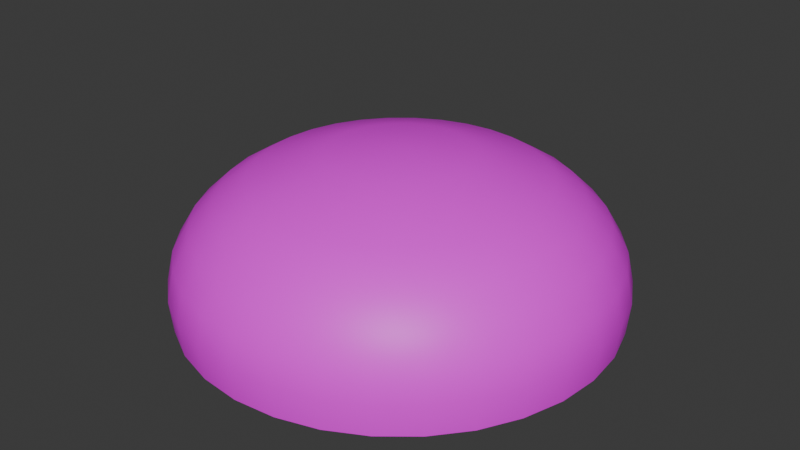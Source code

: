 # Source: skydome.blend  (saved by Blender 4.5.90; exported with 4.5.12 LTS)
import bpy
from mathutils import Matrix  # noqa: F401  (used for matrix-valued properties, if any)

bpy.ops.wm.read_factory_settings(use_empty=True)
scene = bpy.context.scene
scene.name = 'Scene'

# ---- collections
col_collection = bpy.data.collections.new('Collection'); scene.collection.children.link(col_collection)

# ---- images (referenced by path relative to the original .blend; pixels are not part of the script)
import os
ASSET_DIR = os.environ.get("B2B_ASSET_DIR", "")  # directory of the original .blend (textures are referenced by path, not embedded)
HERE = os.path.dirname(os.path.abspath(__file__))  # packed textures are extracted next to this script under _unpacked/

def load_image(name, relpath, width, height, colorspace="sRGB"):
    """Load a texture the original file referenced (path relative to the .blend, or extracted next to this script)."""
    p = next((c for c in (os.path.join(HERE, relpath), os.path.join(ASSET_DIR, relpath)) if relpath and os.path.exists(c)), "")
    if p:
        img = bpy.data.images.load(p, check_existing=True)
        img.name = name
    else:  # same state as the original file: an image datablock whose file is absent (Cycles renders it pink)
        img = bpy.data.images.new(name, width, height)
        img.source = "FILE"
        img.filepath = "//" + (relpath or name)
    img.colorspace_settings.name = colorspace
    return img
img_sky_backdrop = load_image('SKY_BACKDROP', '', 1, 1, 'sRGB')
img_sky_clouds = load_image('SKY_CLOUDS', '', 1, 1, 'sRGB')
img_sky_cap = load_image('SKY_CAP', '', 1, 1, 'sRGB')

# ---- materials (node trees are filled in below, after node groups)
mat_sky = bpy.data.materials.new('sky')
mat_clouds = bpy.data.materials.new('clouds')
mat_cap = bpy.data.materials.new('cap')

# ---- material node trees
mat_sky.use_nodes = True; mat_sky.node_tree.nodes.clear()
_N = mat_sky.node_tree.nodes; _L = mat_sky.node_tree.links
n0 = _N.new('ShaderNodeBsdfPrincipled'); n0.name = 'Principled BSDF'; n0.location = (-200, 100)
n1 = _N.new('ShaderNodeOutputMaterial'); n1.name = 'Material Output'; n1.location = (200, 100)
n2 = _N.new('ShaderNodeTexImage'); n2.name = 'Image Texture'; n2.location = (-490, 80)
n2.image = img_sky_backdrop
_L.new(n0.outputs[0], n1.inputs[0])
_L.new(n2.outputs[0], n0.inputs[0])
n1.is_active_output = True
mat_clouds.use_nodes = True; mat_clouds.node_tree.nodes.clear()
_N = mat_clouds.node_tree.nodes; _L = mat_clouds.node_tree.links
n0 = _N.new('ShaderNodeBsdfPrincipled'); n0.name = 'Principled BSDF'; n0.location = (-200, 100)
n1 = _N.new('ShaderNodeOutputMaterial'); n1.name = 'Material Output'; n1.location = (200, 100)
n2 = _N.new('ShaderNodeTexImage'); n2.name = 'Image Texture'; n2.location = (-490, 80)
n2.image = img_sky_clouds
_L.new(n0.outputs[0], n1.inputs[0])
_L.new(n2.outputs[0], n0.inputs[0])
n1.is_active_output = True
mat_cap.use_nodes = True; mat_cap.node_tree.nodes.clear()
_N = mat_cap.node_tree.nodes; _L = mat_cap.node_tree.links
n0 = _N.new('ShaderNodeBsdfPrincipled'); n0.name = 'Principled BSDF'; n0.location = (-200, 100)
n1 = _N.new('ShaderNodeOutputMaterial'); n1.name = 'Material Output'; n1.location = (200, 100)
n2 = _N.new('ShaderNodeTexImage'); n2.name = 'Image Texture'; n2.location = (-490, 80)
n2.image = img_sky_cap
_L.new(n0.outputs[0], n1.inputs[0])
_L.new(n2.outputs[0], n0.inputs[0])
n1.is_active_output = True

# ---- world
world_world = bpy.data.worlds.new('World'); scene.world = world_world
world_world.use_nodes = True; world_world.node_tree.nodes.clear()
_N = world_world.node_tree.nodes; _L = world_world.node_tree.links
n0 = _N.new('ShaderNodeOutputWorld'); n0.name = 'World Output'; n0.location = (200, 100)
n1 = _N.new('ShaderNodeBackground'); n1.name = 'Background'; n1.location = (-200, 100)
n1.inputs[0].default_value = (0.05088, 0.05088, 0.05088, 1.0)
_L.new(n1.outputs[0], n0.inputs[0])
n0.is_active_output = True
world_world.color = (0.05088, 0.05088, 0.05088)
world_world.sun_shadow_jitter_overblur = 0.0

# ---- meshes
me_sphere = bpy.data.meshes.new('Sphere')
me_sphere.from_pydata([(0.4196, 1134.0, 538.8), (0.04625, 1406.0, 201.0), (0.006629, 1453.0, -1.23), (-0.0002125, 1433.0, -211.7), (96.19, 473.0, 800.0), (183.4, 917.7, 659.2), (221.7, 1112.0, 539.3), (253.1, 1271.0, 384.8), (274.4, 1379.0, 201.1), (283.5, 1425.0, -1.217), (279.5, 1405.0, -211.7), (186.8, 445.7, 800.6), (359.2, 865.0, 659.8), (434.8, 1048.0, 539.7), (496.5, 1198.0, 385.0), (538.4, 1299.0, 201.2), (556.0, 1342.0, -1.199), (548.3, 1324.0, -211.7), (270.3, 401.2, 801.2), (521.5, 778.9, 660.5), (631.4, 944.1, 540.2), (721.0, 1079.0, 385.3), (781.7, 1170.0, 201.3), (807.2, 1208.0, -1.176), (796.0, 1191.0, -211.7), (343.6, 341.2, 801.8), (663.9, 662.7, 661.1), (804.0, 803.3, 540.7), (918.1, 917.7, 385.6), (995.2, 995.0, 201.4), (1027.0, 1027.0, -1.15), (1013.0, 1013.0, -211.7), (403.8, 268.1, 802.3), (781.0, 521.0, 661.8), (945.9, 631.5, 541.2), (1080.0, 721.3, 385.9), (1171.0, 782.0, 201.5), (1208.0, 807.3, -1.122), (1191.0, 795.9, -211.6), (3.016, -0.1306, 839.0), (448.6, 184.6, 802.8), (868.2, 359.0, 662.4), (1052.0, 435.1, 541.7), (1201.0, 497.1, 386.2), (1301.0, 538.8, 201.6), (1343.0, 556.1, -1.092), (1324.0, 548.2, -211.6), (476.3, 93.99, 803.3), (922.1, 182.9, 662.9), (1117.0, 221.8, 542.1), (1275.0, 253.4, 386.5), (1382.0, 274.7, 201.7), (1425.0, 283.5, -1.062), (1405.0, 279.5, -211.6), (485.7, -0.2994, 803.6), (940.5, -0.2677, 663.2), (1139.0, -0.2189, 542.4), (1301.0, -0.157, 386.7), (1409.0, -0.08714, 201.8), (1453.0, -0.02962, -1.034), (1432.0, -0.008161, -211.6), (476.4, -94.61, 803.8), (922.7, -183.6, 663.5), (1118.0, -222.4, 542.6), (1276.0, -253.9, 386.8), (1382.0, -275.0, 201.9), (1425.0, -283.6, -1.011), (1405.0, -279.4, -211.5), (449.0, -185.3, 803.8), (869.3, -359.9, 663.5), (1053.0, -436.1, 542.6), (1202.0, -497.9, 386.8), (1302.0, -539.4, 201.9), (1343.0, -556.2, -0.9954), (1323.0, -548.0, -211.5), (404.3, -268.8, 803.7), (782.4, -522.3, 663.5), (947.6, -633.0, 542.6), (1082.0, -722.8, 386.8), (1172.0, -783.0, 201.9), (1208.0, -807.4, -0.9894), (1191.0, -795.6, -211.5), (344.2, -342.0, 803.5), (665.3, -664.6, 663.2), (805.7, -805.4, 542.4), (919.9, -919.7, 386.7), (996.5, -996.5, 201.9), (1028.0, -1028.0, -0.9935), (1012.0, -1012.0, -211.5), (270.7, -402.2, 803.2), (521.6, -782.4, 662.9), (631.8, -947.9, 542.4), (721.9, -1081.0, 386.7), (782.7, -1172.0, 201.9), (807.3, -1208.0, -0.9883), (795.4, -1190.0, -211.5), (186.7, -447.4, 802.6), (358.9, -872.0, 663.9), (435.0, -1056.0, 543.9), (496.6, -1206.0, 388.6), (538.5, -1303.0, 202.6), (555.9, -1342.0, -0.9026), (547.9, -1323.0, -211.5), (96.15, -475.3, 802.0), (184.8, -923.3, 663.8), (223.7, -1117.0, 542.1), (253.8, -1278.0, 387.5), (274.0, -1387.0, 204.5), (283.2, -1425.0, -0.527), (279.2, -1404.0, -211.4), (2.227, -484.7, 801.4), (1.949, -937.8, 662.3), (1.594, -1136.0, 540.5), (0.6383, -1300.0, 385.5), (-0.4676, -1413.0, 204.1), (-0.3983, -1456.0, 0.7006), (-0.07231, -1432.0, -211.3), (-92.02, -475.2, 800.8), (-182.4, -918.8, 661.6), (-221.6, -1113.0, 539.8), (-253.5, -1274.0, 385.1), (-275.1, -1386.0, 203.9), (-283.6, -1428.0, 0.7759), (-279.2, -1404.0, -211.3), (-182.2, -447.4, 800.0), (-358.6, -867.4, 661.6), (-435.4, -1049.0, 540.3), (-497.1, -1202.0, 386.3), (-538.8, -1306.0, 204.3), (-555.7, -1343.0, -0.4064), (-547.8, -1323.0, -211.4), (-265.3, -402.1, 799.6), (-518.7, -783.0, 660.7), (-630.0, -948.2, 541.3), (-720.2, -1083.0, 387.3), (-781.1, -1172.0, 202.4), (-806.8, -1208.0, -1.003), (-795.4, -1190.0, -211.5), (-338.6, -341.2, 799.1), (-659.4, -663.5, 658.6), (-800.2, -803.9, 539.3), (-915.4, -917.1, 384.8), (-994.1, -994.6, 201.1), (-1027.0, -1027.0, -1.146), (-1012.0, -1012.0, -211.6), (-398.7, -267.7, 798.7), (-776.1, -519.6, 657.8), (-941.5, -629.8, 538.3), (-1077.0, -719.8, 384.4), (-1169.0, -781.3, 201.0), (-1208.0, -807.1, -1.191), (-1191.0, -795.6, -211.6), (-443.1, -184.3, 798.3), (-862.4, -357.5, 657.5), (-1046.0, -433.5, 538.0), (-1197.0, -495.7, 384.2), (-1299.0, -538.1, 200.9), (-1342.0, -556.0, -1.201), (-1323.0, -548.1, -211.6), (-470.5, -93.89, 798.0), (-915.3, -182.2, 657.2), (-1110.0, -221.0, 537.8), (-1270.0, -252.7, 384.1), (-1379.0, -274.3, 200.9), (-1425.0, -283.5, -1.208), (-1405.0, -279.4, -211.6), (-479.8, 0.1014, 797.8), (-933.2, 0.03722, 657.0), (-1132.0, 0.0006257, 537.7), (-1295.0, -0.01532, 384.0), (-1406.0, -0.01193, 200.9), (-1453.0, -0.001426, -1.213), (-1432.0, 0.002865, -211.6), (-470.5, 94.07, 797.7), (-915.2, 182.2, 656.9), (-1110.0, 220.9, 537.7), (-1270.0, 252.6, 384.0), (-1379.0, 274.3, 200.9), (-1425.0, 283.5, -1.217), (-1405.0, 279.5, -211.6), (-443.1, 184.4, 797.7), (-862.0, 357.4, 656.9), (-1046.0, 433.3, 537.6), (-1196.0, 495.6, 384.0), (-1299.0, 538.1, 200.9), (-1343.0, 556.1, -1.222), (-1324.0, 548.3, -211.6), (-398.6, 267.7, 797.7), (-775.8, 518.9, 657.0), (-941.2, 629.1, 537.7), (-1077.0, 719.5, 384.0), (-1169.0, 781.2, 200.9), (-1208.0, 807.3, -1.228), (-1191.0, 796.0, -211.6), (-338.7, 340.7, 797.9), (-659.7, 660.5, 657.1), (-800.5, 800.8, 537.8), (-915.7, 915.8, 384.1), (-994.3, 994.2, 200.9), (-1028.0, 1028.0, -1.233), (-1013.0, 1013.0, -211.7), (-265.7, 400.7, 798.2), (-518.3, 776.8, 657.4), (-629.0, 941.8, 538.0), (-719.5, 1077.0, 384.1), (-781.1, 1169.0, 200.9), (-807.3, 1208.0, -1.238), (-796.0, 1191.0, -211.7), (-182.5, 445.3, 798.5), (-356.9, 863.4, 657.7), (-433.2, 1047.0, 538.2), (-495.6, 1197.0, 384.2), (-538.0, 1299.0, 200.9), (-556.0, 1342.0, -1.241), (-548.3, 1324.0, -211.7), (-92.04, 472.8, 798.9), (-181.6, 916.9, 658.1), (-220.7, 1112.0, 538.5), (-252.6, 1271.0, 384.4), (-274.3, 1379.0, 200.9), (-283.4, 1425.0, -1.238), (-279.5, 1405.0, -211.7), (2.046, 482.1, 799.4), (0.8335, 935.3, 658.6), (0.1667, 1296.0, 384.6), (279.5, 1405.0, -211.7), (-0.0002125, 1433.0, -211.7), (548.3, 1324.0, -211.7), (796.0, 1191.0, -211.7), (1013.0, 1013.0, -211.7), (1191.0, 795.9, -211.6), (1324.0, 548.2, -211.6), (1405.0, 279.5, -211.6), (1432.0, -0.008161, -211.6), (1405.0, -279.4, -211.5), (1323.0, -548.0, -211.5), (1191.0, -795.6, -211.5), (1012.0, -1012.0, -211.5), (795.4, -1190.0, -211.5), (547.9, -1323.0, -211.5), (279.2, -1404.0, -211.4), (-0.07231, -1432.0, -211.3), (-279.2, -1404.0, -211.3), (-547.8, -1323.0, -211.4), (-795.4, -1190.0, -211.5), (-1012.0, -1012.0, -211.6), (-1191.0, -795.6, -211.6), (-1323.0, -548.1, -211.6), (-1405.0, -279.4, -211.6), (-1432.0, 0.002865, -211.6), (-1405.0, 279.5, -211.6), (-1324.0, 548.3, -211.6), (-1191.0, 796.0, -211.6), (-1013.0, 1013.0, -211.7), (-796.0, 1191.0, -211.7), (-548.3, 1324.0, -211.7), (-279.5, 1405.0, -211.7)], [], [(1, 8, 7, 224), (2, 9, 8, 1), (226, 225, 9, 2), (5, 12, 11, 4), (0, 6, 5, 223), (224, 7, 6, 0), (7, 14, 13, 6), (8, 15, 14, 7), (9, 16, 15, 8), (11, 18, 39), (225, 227, 16, 9), (12, 19, 18, 11), (6, 13, 12, 5), (19, 26, 25, 18), (13, 20, 19, 12), (14, 21, 20, 13), (15, 22, 21, 14), (16, 23, 22, 15), (18, 25, 39), (227, 228, 23, 16), (22, 29, 28, 21), (23, 30, 29, 22), (25, 32, 39), (228, 229, 30, 23), (26, 33, 32, 25), (20, 27, 26, 19), (21, 28, 27, 20), (33, 41, 40, 32), (27, 34, 33, 26), (28, 35, 34, 27), (29, 36, 35, 28), (30, 37, 36, 29), (32, 40, 39), (229, 230, 37, 30), (36, 44, 43, 35), (37, 45, 44, 36), (40, 47, 39), (230, 231, 45, 37), (47, 40, 41, 48), (34, 42, 41, 33), (35, 43, 42, 34), (48, 55, 54, 47), (42, 49, 48, 41), (43, 50, 49, 42), (44, 51, 50, 43), (45, 52, 51, 44), (47, 54, 39), (231, 232, 52, 45), (52, 59, 58, 51), (54, 61, 39), (232, 233, 59, 52), (55, 62, 61, 54), (49, 56, 55, 48), (50, 57, 56, 49), (51, 58, 57, 50), (56, 63, 62, 55), (57, 64, 63, 56), (58, 65, 64, 57), (59, 66, 65, 58), (61, 68, 39), (233, 234, 66, 59), (62, 69, 68, 61), (68, 75, 39), (234, 235, 73, 66), (69, 76, 75, 68), (63, 70, 69, 62), (64, 71, 70, 63), (65, 72, 71, 64), (66, 73, 72, 65), (70, 77, 76, 69), (71, 78, 77, 70), (72, 79, 78, 71), (73, 80, 79, 72), (82, 39, 75), (235, 236, 80, 73), (76, 83, 82, 75), (236, 237, 87, 80), (82, 89, 39), (83, 90, 89, 82), (77, 84, 83, 76), (78, 85, 84, 77), (79, 86, 85, 78), (80, 87, 86, 79), (85, 92, 91, 84), (86, 93, 92, 85), (87, 94, 93, 86), (96, 39, 89), (237, 238, 94, 87), (90, 97, 96, 89), (84, 91, 90, 83), (96, 103, 39), (97, 104, 103, 96), (91, 98, 97, 90), (92, 99, 98, 91), (93, 100, 99, 92), (94, 101, 100, 93), (238, 239, 101, 94), (99, 106, 105, 98), (100, 107, 106, 99), (101, 108, 107, 100), (103, 110, 39), (239, 240, 108, 101), (104, 111, 110, 103), (98, 105, 104, 97), (111, 118, 117, 110), (105, 112, 111, 104), (106, 113, 112, 105), (107, 114, 113, 106), (108, 115, 114, 107), (110, 117, 39), (240, 241, 115, 108), (114, 121, 120, 113), (115, 122, 121, 114), (117, 124, 39), (241, 242, 122, 115), (124, 117, 118, 125), (112, 119, 118, 111), (113, 120, 119, 112), (125, 132, 131, 124), (119, 126, 125, 118), (120, 127, 126, 119), (121, 128, 127, 120), (122, 129, 128, 121), (124, 131, 39), (242, 243, 129, 122), (129, 136, 135, 128), (131, 138, 39), (243, 244, 136, 129), (138, 131, 132, 139), (126, 133, 132, 125), (127, 134, 133, 126), (128, 135, 134, 127), (139, 146, 145, 138), (133, 140, 139, 132), (134, 141, 140, 133), (135, 142, 141, 134), (136, 143, 142, 135), (138, 145, 39), (244, 245, 143, 136), (143, 150, 149, 142), (145, 152, 39), (245, 246, 150, 143), (146, 153, 152, 145), (140, 147, 146, 139), (141, 148, 147, 140), (142, 149, 148, 141), (147, 154, 153, 146), (148, 155, 154, 147), (149, 156, 155, 148), (150, 157, 156, 149), (152, 159, 39), (246, 247, 157, 150), (153, 160, 159, 152), (159, 166, 39), (247, 248, 164, 157), (160, 167, 166, 159), (154, 161, 160, 153), (155, 162, 161, 154), (156, 163, 162, 155), (157, 164, 163, 156), (161, 168, 167, 160), (162, 169, 168, 161), (163, 170, 169, 162), (164, 171, 170, 163), (173, 39, 166), (248, 249, 171, 164), (167, 174, 173, 166), (249, 250, 178, 171), (173, 180, 39), (174, 181, 180, 173), (168, 175, 174, 167), (169, 176, 175, 168), (170, 177, 176, 169), (171, 178, 177, 170), (176, 183, 182, 175), (177, 184, 183, 176), (178, 185, 184, 177), (180, 187, 39), (250, 251, 185, 178), (181, 188, 187, 180), (175, 182, 181, 174), (188, 195, 194, 187), (182, 189, 188, 181), (183, 190, 189, 182), (184, 191, 190, 183), (185, 192, 191, 184), (187, 194, 39), (251, 252, 192, 185), (191, 198, 197, 190), (192, 199, 198, 191), (194, 201, 39), (252, 253, 199, 192), (195, 202, 201, 194), (189, 196, 195, 188), (190, 197, 196, 189), (202, 209, 208, 201), (196, 203, 202, 195), (197, 204, 203, 196), (198, 205, 204, 197), (199, 206, 205, 198), (201, 208, 39), (253, 254, 206, 199), (205, 212, 211, 204), (206, 213, 212, 205), (208, 215, 39), (254, 255, 213, 206), (215, 208, 209, 216), (203, 210, 209, 202), (204, 211, 210, 203), (216, 223, 222, 215), (210, 217, 216, 209), (211, 218, 217, 210), (212, 219, 218, 211), (213, 220, 219, 212), (215, 222, 39), (255, 256, 220, 213), (220, 2, 1, 219), (222, 4, 39), (256, 226, 2, 220), (217, 0, 223, 216), (218, 224, 0, 217), (219, 1, 224, 218), (4, 11, 39), (223, 5, 4, 222), (130, 74, 17), (17, 10, 3), (3, 221, 214), (214, 207, 200), (200, 193, 186), (186, 179, 172), (172, 165, 158), (158, 151, 144), (144, 137, 130), (130, 123, 116), (116, 109, 102), (102, 95, 88), (88, 81, 74), (74, 67, 60), (60, 53, 46), (46, 38, 31), (31, 24, 17), (17, 3, 214), (214, 200, 186), (186, 172, 158), (158, 144, 130), (130, 116, 102), (102, 88, 74), (74, 60, 46), (46, 31, 17), (17, 214, 186), (186, 158, 130), (130, 102, 74), (74, 46, 17), (17, 186, 130)])
me_sphere.polygons.foreach_set('use_smooth', [True] * 254)
_k = set([(3, 10), (3, 221), (10, 17), (17, 24), (24, 31), (31, 38), (38, 46), (46, 53), (53, 60), (60, 67), (67, 74), (74, 81), (81, 88), (88, 95), (95, 102), (102, 109), (109, 116), (116, 123), (123, 130), (130, 137), (137, 144), (144, 151), (151, 158), (158, 165), (165, 172), (172, 179), (179, 186), (186, 193), (193, 200), (200, 207), (207, 214), (214, 221), (225, 226), (225, 227), (226, 256), (227, 228), (228, 229), (229, 230), (230, 231), (231, 232), (232, 233), (233, 234), (234, 235), (235, 236), (236, 237), (237, 238), (238, 239), (239, 240), (240, 241), (241, 242), (242, 243), (243, 244), (244, 245), (245, 246), (246, 247), (247, 248), (248, 249), (249, 250), (250, 251), (251, 252), (252, 253), (253, 254), (254, 255), (255, 256)])
me_sphere.attributes.new('sharp_edge', 'BOOLEAN', 'EDGE').data.foreach_set('value', [ (min(e.vertices), max(e.vertices)) in _k for e in me_sphere.edges])
_uv = me_sphere.uv_layers.new(name='UVMap')
_uv.uv.foreach_set('vector', [0.75, 0.2217, 0.7188, 0.2217, 0.7188, 0.3325, 0.75, 0.3325, 0.75, 0.1108, 0.7188, 0.1108, 0.7188, 0.2217, 0.75, 0.2217, 0.75, 0.0, 0.7188, 0.0, 0.7188, 0.1108, 0.75, 0.1108, 0.7188, 0.5542, 0.6875, 0.5542, 0.6875, 0.7758, 0.7188, 0.7758, 0.75, 0.4433, 0.7188, 0.4433, 0.7188, 0.5542, 0.75, 0.5542, 0.75, 0.3325, 0.7188, 0.3325, 0.7188, 0.4433, 0.75, 0.4433, 0.7188, 0.3325, 0.6875, 0.3325, 0.6875, 0.4433, 0.7188, 0.4433, 0.7188, 0.2217, 0.6875, 0.2217, 0.6875, 0.3325, 0.7188, 0.3325, 0.7188, 0.1108, 0.6875, 0.1108, 0.6875, 0.2217, 0.7188, 0.2217, 0.6875, 0.7758, 0.6562, 0.7758, 0.6719, 0.9975, 0.7188, 0.0, 0.6875, 0.0, 0.6875, 0.1108, 0.7188, 0.1108, 0.6875, 0.5542, 0.6562, 0.5542, 0.6562, 0.7758, 0.6875, 0.7758, 0.7188, 0.4433, 0.6875, 0.4433, 0.6875, 0.5542, 0.7188, 0.5542, 0.6562, 0.5542, 0.625, 0.5542, 0.625, 0.7758, 0.6562, 0.7758, 0.6875, 0.4433, 0.6562, 0.4433, 0.6562, 0.5542, 0.6875, 0.5542, 0.6875, 0.3325, 0.6562, 0.3325, 0.6562, 0.4433, 0.6875, 0.4433, 0.6875, 0.2217, 0.6562, 0.2217, 0.6562, 0.3325, 0.6875, 0.3325, 0.6875, 0.1108, 0.6562, 0.1108, 0.6562, 0.2217, 0.6875, 0.2217, 0.6562, 0.7758, 0.625, 0.7758, 0.6406, 0.9975, 0.6875, 0.0, 0.6562, 0.0, 0.6562, 0.1108, 0.6875, 0.1108, 0.6562, 0.2217, 0.625, 0.2217, 0.625, 0.3325, 0.6562, 0.3325, 0.6562, 0.1108, 0.625, 0.1108, 0.625, 0.2217, 0.6562, 0.2217, 0.625, 0.7758, 0.5938, 0.7758, 0.6094, 0.9975, 0.6562, 0.0, 0.625, 0.0, 0.625, 0.1108, 0.6562, 0.1108, 0.625, 0.5542, 0.5938, 0.5542, 0.5938, 0.7758, 0.625, 0.7758, 0.6562, 0.4433, 0.625, 0.4433, 0.625, 0.5542, 0.6562, 0.5542, 0.6562, 0.3325, 0.625, 0.3325, 0.625, 0.4433, 0.6562, 0.4433, 0.5938, 0.5542, 0.5625, 0.5542, 0.5625, 0.7758, 0.5938, 0.7758, 0.625, 0.4433, 0.5938, 0.4433, 0.5938, 0.5542, 0.625, 0.5542, 0.625, 0.3325, 0.5938, 0.3325, 0.5938, 0.4433, 0.625, 0.4433, 0.625, 0.2217, 0.5938, 0.2217, 0.5938, 0.3325, 0.625, 0.3325, 0.625, 0.1108, 0.5938, 0.1108, 0.5938, 0.2217, 0.625, 0.2217, 0.5938, 0.7758, 0.5625, 0.7758, 0.5781, 0.9975, 0.625, 0.0, 0.5938, 0.0, 0.5938, 0.1108, 0.625, 0.1108, 0.5938, 0.2217, 0.5625, 0.2217, 0.5625, 0.3325, 0.5938, 0.3325, 0.5938, 0.1108, 0.5625, 0.1108, 0.5625, 0.2217, 0.5938, 0.2217, 0.5625, 0.7758, 0.5312, 0.7758, 0.5469, 0.9975, 0.5938, 0.0, 0.5625, 0.0, 0.5625, 0.1108, 0.5938, 0.1108, 0.5312, 0.7758, 0.5625, 0.7758, 0.5625, 0.5542, 0.5312, 0.5542, 0.5938, 0.4433, 0.5625, 0.4433, 0.5625, 0.5542, 0.5938, 0.5542, 0.5938, 0.3325, 0.5625, 0.3325, 0.5625, 0.4433, 0.5938, 0.4433, 0.5312, 0.5542, 0.5, 0.5542, 0.5, 0.7758, 0.5312, 0.7758, 0.5625, 0.4433, 0.5312, 0.4433, 0.5312, 0.5542, 0.5625, 0.5542, 0.5625, 0.3325, 0.5312, 0.3325, 0.5312, 0.4433, 0.5625, 0.4433, 0.5625, 0.2217, 0.5312, 0.2217, 0.5312, 0.3325, 0.5625, 0.3325, 0.5625, 0.1108, 0.5312, 0.1108, 0.5312, 0.2217, 0.5625, 0.2217, 0.5312, 0.7758, 0.5, 0.7758, 0.5156, 0.9975, 0.5625, 0.0, 0.5312, 0.0, 0.5312, 0.1108, 0.5625, 0.1108, 0.5312, 0.1108, 0.5, 0.1108, 0.5, 0.2217, 0.5312, 0.2217, 0.5, 0.7758, 0.4688, 0.7758, 0.4844, 0.9975, 0.5312, 0.0, 0.5, 0.0, 0.5, 0.1108, 0.5312, 0.1108, 0.5, 0.5542, 0.4688, 0.5542, 0.4688, 0.7758, 0.5, 0.7758, 0.5312, 0.4433, 0.5, 0.4433, 0.5, 0.5542, 0.5312, 0.5542, 0.5312, 0.3325, 0.5, 0.3325, 0.5, 0.4433, 0.5312, 0.4433, 0.5312, 0.2217, 0.5, 0.2217, 0.5, 0.3325, 0.5312, 0.3325, 0.5, 0.4433, 0.4687, 0.4433, 0.4688, 0.5542, 0.5, 0.5542, 0.5, 0.3325, 0.4688, 0.3325, 0.4687, 0.4433, 0.5, 0.4433, 0.5, 0.2217, 0.4688, 0.2217, 0.4688, 0.3325, 0.5, 0.3325, 0.5, 0.1108, 0.4687, 0.1108, 0.4688, 0.2217, 0.5, 0.2217, 0.4688, 0.7758, 0.4375, 0.7758, 0.4531, 0.9975, 0.5, 0.0, 0.4688, 0.0, 0.4687, 0.1108, 0.5, 0.1108, 0.4688, 0.5542, 0.4375, 0.5542, 0.4375, 0.7758, 0.4688, 0.7758, 0.4375, 0.7758, 0.4062, 0.7758, 0.4219, 0.9975, 0.4688, 0.0, 0.4375, 0.0, 0.4375, 0.1108, 0.4687, 0.1108, 0.4375, 0.5542, 0.4062, 0.5542, 0.4062, 0.7758, 0.4375, 0.7758, 0.4687, 0.4433, 0.4375, 0.4433, 0.4375, 0.5542, 0.4688, 0.5542, 0.4688, 0.3325, 0.4375, 0.3325, 0.4375, 0.4433, 0.4687, 0.4433, 0.4688, 0.2217, 0.4375, 0.2217, 0.4375, 0.3325, 0.4688, 0.3325, 0.4687, 0.1108, 0.4375, 0.1108, 0.4375, 0.2217, 0.4688, 0.2217, 0.4375, 0.4433, 0.4062, 0.4433, 0.4062, 0.5542, 0.4375, 0.5542, 0.4375, 0.3325, 0.4062, 0.3325, 0.4062, 0.4433, 0.4375, 0.4433, 0.4375, 0.2217, 0.4062, 0.2217, 0.4062, 0.3325, 0.4375, 0.3325, 0.4375, 0.1108, 0.4062, 0.1108, 0.4062, 0.2217, 0.4375, 0.2217, 0.375, 0.7758, 0.3906, 0.9975, 0.4062, 0.7758, 0.4375, 0.0, 0.4062, 0.0, 0.4062, 0.1108, 0.4375, 0.1108, 0.4062, 0.5542, 0.375, 0.5542, 0.375, 0.7758, 0.4062, 0.7758, 0.4062, 0.0, 0.375, 0.0, 0.375, 0.1108, 0.4062, 0.1108, 0.375, 0.7758, 0.3438, 0.7758, 0.3594, 0.9975, 0.375, 0.5542, 0.3438, 0.5542, 0.3438, 0.7758, 0.375, 0.7758, 0.4062, 0.4433, 0.375, 0.4433, 0.375, 0.5542, 0.4062, 0.5542, 0.4062, 0.3325, 0.375, 0.3325, 0.375, 0.4433, 0.4062, 0.4433, 0.4062, 0.2217, 0.375, 0.2217, 0.375, 0.3325, 0.4062, 0.3325, 0.4062, 0.1108, 0.375, 0.1108, 0.375, 0.2217, 0.4062, 0.2217, 0.375, 0.3325, 0.3438, 0.3325, 0.3438, 0.4433, 0.375, 0.4433, 0.375, 0.2217, 0.3438, 0.2217, 0.3438, 0.3325, 0.375, 0.3325, 0.375, 0.1108, 0.3437, 0.1108, 0.3438, 0.2217, 0.375, 0.2217, 0.3125, 0.7758, 0.3281, 0.9975, 0.3438, 0.7758, 0.375, 0.0, 0.3438, 0.0, 0.3437, 0.1108, 0.375, 0.1108, 0.3438, 0.5542, 0.3125, 0.5542, 0.3125, 0.7758, 0.3438, 0.7758, 0.375, 0.4433, 0.3438, 0.4433, 0.3438, 0.5542, 0.375, 0.5542, 0.3125, 0.7758, 0.2812, 0.7758, 0.2969, 0.9975, 0.3125, 0.5542, 0.2812, 0.5542, 0.2812, 0.7758, 0.3125, 0.7758, 0.3438, 0.4433, 0.3125, 0.4433, 0.3125, 0.5542, 0.3438, 0.5542, 0.3438, 0.3325, 0.3125, 0.3325, 0.3125, 0.4433, 0.3438, 0.4433, 0.3438, 0.2217, 0.3125, 0.2217, 0.3125, 0.3325, 0.3438, 0.3325, 0.3437, 0.1108, 0.3125, 0.1108, 0.3125, 0.2217, 0.3438, 0.2217, 0.3438, 0.0, 0.3125, 0.0, 0.3125, 0.1108, 0.3437, 0.1108, 0.3125, 0.3325, 0.2812, 0.3325, 0.2812, 0.4433, 0.3125, 0.4433, 0.3125, 0.2217, 0.2812, 0.2217, 0.2812, 0.3325, 0.3125, 0.3325, 0.3125, 0.1108, 0.2812, 0.1108, 0.2812, 0.2217, 0.3125, 0.2217, 0.2812, 0.7758, 0.25, 0.7758, 0.2656, 0.9975, 0.3125, 0.0, 0.2812, 0.0, 0.2812, 0.1108, 0.3125, 0.1108, 0.2812, 0.5542, 0.25, 0.5542, 0.25, 0.7758, 0.2812, 0.7758, 0.3125, 0.4433, 0.2812, 0.4433, 0.2812, 0.5542, 0.3125, 0.5542, 0.25, 0.5542, 0.2188, 0.5542, 0.2188, 0.7758, 0.25, 0.7758, 0.2812, 0.4433, 0.25, 0.4433, 0.25, 0.5542, 0.2812, 0.5542, 0.2812, 0.3325, 0.25, 0.3325, 0.25, 0.4433, 0.2812, 0.4433, 0.2812, 0.2217, 0.25, 0.2217, 0.25, 0.3325, 0.2812, 0.3325, 0.2812, 0.1108, 0.25, 0.1108, 0.25, 0.2217, 0.2812, 0.2217, 0.25, 0.7758, 0.2188, 0.7758, 0.2344, 0.9975, 0.2812, 0.0, 0.25, 0.0, 0.25, 0.1108, 0.2812, 0.1108, 0.25, 0.2217, 0.2188, 0.2217, 0.2188, 0.3325, 0.25, 0.3325, 0.25, 0.1108, 0.2187, 0.1108, 0.2188, 0.2217, 0.25, 0.2217, 0.2188, 0.7758, 0.1875, 0.7758, 0.2031, 0.9975, 0.25, 0.0, 0.2188, 0.0, 0.2187, 0.1108, 0.25, 0.1108, 0.1875, 0.7758, 0.2188, 0.7758, 0.2188, 0.5542, 0.1875, 0.5542, 0.25, 0.4433, 0.2188, 0.4433, 0.2188, 0.5542, 0.25, 0.5542, 0.25, 0.3325, 0.2188, 0.3325, 0.2188, 0.4433, 0.25, 0.4433, 0.1875, 0.5542, 0.1562, 0.5542, 0.1562, 0.7758, 0.1875, 0.7758, 0.2188, 0.4433, 0.1875, 0.4433, 0.1875, 0.5542, 0.2188, 0.5542, 0.2188, 0.3325, 0.1875, 0.3325, 0.1875, 0.4433, 0.2188, 0.4433, 0.2188, 0.2217, 0.1875, 0.2217, 0.1875, 0.3325, 0.2188, 0.3325, 0.2187, 0.1108, 0.1875, 0.1108, 0.1875, 0.2217, 0.2188, 0.2217, 0.1875, 0.7758, 0.1562, 0.7758, 0.1719, 0.9975, 0.2188, 0.0, 0.1875, 0.0, 0.1875, 0.1108, 0.2187, 0.1108, 0.1875, 0.1108, 0.1562, 0.1108, 0.1562, 0.2217, 0.1875, 0.2217, 0.1562, 0.7758, 0.125, 0.7758, 0.1406, 0.9975, 0.1875, 0.0, 0.1562, 0.0, 0.1562, 0.1108, 0.1875, 0.1108, 0.125, 0.7758, 0.1562, 0.7758, 0.1562, 0.5542, 0.125, 0.5542, 0.1875, 0.4433, 0.1562, 0.4433, 0.1562, 0.5542, 0.1875, 0.5542, 0.1875, 0.3325, 0.1563, 0.3325, 0.1562, 0.4433, 0.1875, 0.4433, 0.1875, 0.2217, 0.1562, 0.2217, 0.1563, 0.3325, 0.1875, 0.3325, 0.125, 0.5542, 0.09375, 0.5542, 0.09375, 0.7758, 0.125, 0.7758, 0.1562, 0.4433, 0.125, 0.4433, 0.125, 0.5542, 0.1562, 0.5542, 0.1563, 0.3325, 0.125, 0.3325, 0.125, 0.4433, 0.1562, 0.4433, 0.1562, 0.2217, 0.125, 0.2217, 0.125, 0.3325, 0.1563, 0.3325, 0.1562, 0.1108, 0.125, 0.1108, 0.125, 0.2217, 0.1562, 0.2217, 0.125, 0.7758, 0.09375, 0.7758, 0.1094, 0.9975, 0.1562, 0.0, 0.125, 0.0, 0.125, 0.1108, 0.1562, 0.1108, 0.125, 0.1108, 0.09375, 0.1108, 0.09375, 0.2217, 0.125, 0.2217, 0.09375, 0.7758, 0.0625, 0.7758, 0.07812, 0.9975, 0.125, 0.0, 0.09375, 0.0, 0.09375, 0.1108, 0.125, 0.1108, 0.09375, 0.5542, 0.0625, 0.5542, 0.0625, 0.7758, 0.09375, 0.7758, 0.125, 0.4433, 0.09375, 0.4433, 0.09375, 0.5542, 0.125, 0.5542, 0.125, 0.3325, 0.09375, 0.3325, 0.09375, 0.4433, 0.125, 0.4433, 0.125, 0.2217, 0.09375, 0.2217, 0.09375, 0.3325, 0.125, 0.3325, 0.09375, 0.4433, 0.0625, 0.4433, 0.0625, 0.5542, 0.09375, 0.5542, 0.09375, 0.3325, 0.0625, 0.3325, 0.0625, 0.4433, 0.09375, 0.4433, 0.09375, 0.2217, 0.0625, 0.2217, 0.0625, 0.3325, 0.09375, 0.3325, 0.09375, 0.1108, 0.0625, 0.1108, 0.0625, 0.2217, 0.09375, 0.2217, 0.0625, 0.7758, 0.03125, 0.7758, 0.04687, 0.9975, 0.09375, 0.0, 0.0625, 0.0, 0.0625, 0.1108, 0.09375, 0.1108, 0.0625, 0.5542, 0.03125, 0.5542, 0.03125, 0.7758, 0.0625, 0.7758, 0.03125, 0.7758, 0.0, 0.7758, 0.01562, 0.9975, 0.0625, 0.0, 0.03125, 0.0, 0.03125, 0.1108, 0.0625, 0.1108, 0.03125, 0.5542, 0.0, 0.5542, 0.0, 0.7758, 0.03125, 0.7758, 0.0625, 0.4433, 0.03125, 0.4433, 0.03125, 0.5542, 0.0625, 0.5542, 0.0625, 0.3325, 0.03125, 0.3325, 0.03125, 0.4433, 0.0625, 0.4433, 0.0625, 0.2217, 0.03125, 0.2217, 0.03125, 0.3325, 0.0625, 0.3325, 0.0625, 0.1108, 0.03125, 0.1108, 0.03125, 0.2217, 0.0625, 0.2217, 0.03125, 0.4433, 0.0, 0.4433, 0.0, 0.5542, 0.03125, 0.5542, 0.03125, 0.3325, 0.0, 0.3325, 0.0, 0.4433, 0.03125, 0.4433, 0.03125, 0.2217, 0.0, 0.2217, 0.0, 0.3325, 0.03125, 0.3325, 0.03125, 0.1108, 0.0, 0.1108, 0.0, 0.2217, 0.03125, 0.2217, 0.9687, 0.7758, 0.9844, 0.9975, 1.0, 0.7758, 0.03125, 0.0, 0.0, 0.0, 0.0, 0.1108, 0.03125, 0.1108, 1.0, 0.5542, 0.9688, 0.5542, 0.9687, 0.7758, 1.0, 0.7758, 1.0, 0.0, 0.9687, 0.0, 0.9687, 0.1108, 1.0, 0.1108, 0.9687, 0.7758, 0.9375, 0.7758, 0.9531, 0.9975, 0.9688, 0.5542, 0.9375, 0.5542, 0.9375, 0.7758, 0.9687, 0.7758, 1.0, 0.4433, 0.9687, 0.4433, 0.9688, 0.5542, 1.0, 0.5542, 1.0, 0.3325, 0.9688, 0.3325, 0.9687, 0.4433, 1.0, 0.4433, 1.0, 0.2217, 0.9687, 0.2217, 0.9688, 0.3325, 1.0, 0.3325, 1.0, 0.1108, 0.9687, 0.1108, 0.9687, 0.2217, 1.0, 0.2217, 0.9688, 0.3325, 0.9375, 0.3325, 0.9375, 0.4433, 0.9687, 0.4433, 0.9687, 0.2217, 0.9375, 0.2217, 0.9375, 0.3325, 0.9688, 0.3325, 0.9687, 0.1108, 0.9375, 0.1108, 0.9375, 0.2217, 0.9687, 0.2217, 0.9375, 0.7758, 0.9062, 0.7758, 0.9219, 0.9975, 0.9687, 0.0, 0.9375, 0.0, 0.9375, 0.1108, 0.9687, 0.1108, 0.9375, 0.5542, 0.9062, 0.5542, 0.9062, 0.7758, 0.9375, 0.7758, 0.9687, 0.4433, 0.9375, 0.4433, 0.9375, 0.5542, 0.9688, 0.5542, 0.9062, 0.5542, 0.875, 0.5542, 0.875, 0.7758, 0.9062, 0.7758, 0.9375, 0.4433, 0.9062, 0.4433, 0.9062, 0.5542, 0.9375, 0.5542, 0.9375, 0.3325, 0.9062, 0.3325, 0.9062, 0.4433, 0.9375, 0.4433, 0.9375, 0.2217, 0.9062, 0.2217, 0.9062, 0.3325, 0.9375, 0.3325, 0.9375, 0.1108, 0.9062, 0.1108, 0.9062, 0.2217, 0.9375, 0.2217, 0.9062, 0.7758, 0.875, 0.7758, 0.8906, 0.9975, 0.9375, 0.0, 0.9062, 0.0, 0.9062, 0.1108, 0.9375, 0.1108, 0.9062, 0.2217, 0.875, 0.2217, 0.875, 0.3325, 0.9062, 0.3325, 0.9062, 0.1108, 0.875, 0.1108, 0.875, 0.2217, 0.9062, 0.2217, 0.875, 0.7758, 0.8438, 0.7758, 0.8594, 0.9975, 0.9062, 0.0, 0.875, 0.0, 0.875, 0.1108, 0.9062, 0.1108, 0.875, 0.5542, 0.8438, 0.5542, 0.8438, 0.7758, 0.875, 0.7758, 0.9062, 0.4433, 0.875, 0.4433, 0.875, 0.5542, 0.9062, 0.5542, 0.9062, 0.3325, 0.875, 0.3325, 0.875, 0.4433, 0.9062, 0.4433, 0.8438, 0.5542, 0.8125, 0.5542, 0.8125, 0.7758, 0.8438, 0.7758, 0.875, 0.4433, 0.8437, 0.4433, 0.8438, 0.5542, 0.875, 0.5542, 0.875, 0.3325, 0.8438, 0.3325, 0.8437, 0.4433, 0.875, 0.4433, 0.875, 0.2217, 0.8437, 0.2217, 0.8438, 0.3325, 0.875, 0.3325, 0.875, 0.1108, 0.8437, 0.1108, 0.8437, 0.2217, 0.875, 0.2217, 0.8438, 0.7758, 0.8125, 0.7758, 0.8281, 0.9975, 0.875, 0.0, 0.8437, 0.0, 0.8437, 0.1108, 0.875, 0.1108, 0.8437, 0.2217, 0.8125, 0.2217, 0.8125, 0.3325, 0.8438, 0.3325, 0.8437, 0.1108, 0.8125, 0.1108, 0.8125, 0.2217, 0.8437, 0.2217, 0.8125, 0.7758, 0.7812, 0.7758, 0.7969, 0.9975, 0.8437, 0.0, 0.8125, 0.0, 0.8125, 0.1108, 0.8437, 0.1108, 0.7812, 0.7758, 0.8125, 0.7758, 0.8125, 0.5542, 0.7812, 0.5542, 0.8437, 0.4433, 0.8125, 0.4433, 0.8125, 0.5542, 0.8438, 0.5542, 0.8438, 0.3325, 0.8125, 0.3325, 0.8125, 0.4433, 0.8437, 0.4433, 0.7812, 0.5542, 0.75, 0.5542, 0.75, 0.7758, 0.7812, 0.7758, 0.8125, 0.4433, 0.7812, 0.4433, 0.7812, 0.5542, 0.8125, 0.5542, 0.8125, 0.3325, 0.7812, 0.3325, 0.7812, 0.4433, 0.8125, 0.4433, 0.8125, 0.2217, 0.7812, 0.2217, 0.7812, 0.3325, 0.8125, 0.3325, 0.8125, 0.1108, 0.7812, 0.1108, 0.7812, 0.2217, 0.8125, 0.2217, 0.7812, 0.7758, 0.75, 0.7758, 0.7656, 0.9975, 0.8125, 0.0, 0.7812, 0.0, 0.7812, 0.1108, 0.8125, 0.1108, 0.7812, 0.1108, 0.75, 0.1108, 0.75, 0.2217, 0.7812, 0.2217, 0.75, 0.7758, 0.7188, 0.7758, 0.7344, 0.9975, 0.7812, 0.0, 0.75, 0.0, 0.75, 0.1108, 0.7812, 0.1108, 0.7812, 0.4433, 0.75, 0.4433, 0.75, 0.5542, 0.7812, 0.5542, 0.7812, 0.3325, 0.75, 0.3325, 0.75, 0.4433, 0.7812, 0.4433, 0.7812, 0.2217, 0.75, 0.2217, 0.75, 0.3325, 0.7812, 0.3325, 0.7188, 0.7758, 0.6875, 0.7758, 0.7031, 0.9975, 0.75, 0.5542, 0.7188, 0.5542, 0.7188, 0.7758, 0.75, 0.7758, 0.1875, 0.0, 0.4375, 0.0, 0.6875, 0.0, 0.6875, 0.0, 0.7188, 0.0, 0.75, 0.0, 0.75, 0.0, 0.7812, 0.0, 0.8125, 0.0, 0.8125, 0.0, 0.8437, 0.0, 0.875, 0.0, 0.875, 0.0, 0.9062, 0.0, 0.9375, 0.0, 0.9375, 0.0, 0.9687, 0.0, 0.0, 0.0, 0.0, 0.0, 0.03125, 0.0, 0.0625, 0.0, 0.0625, 0.0, 0.09375, 0.0, 0.125, 0.0, 0.125, 0.0, 0.1562, 0.0, 0.1875, 0.0, 0.1875, 0.0, 0.2188, 0.0, 0.25, 0.0, 0.25, 0.0, 0.2812, 0.0, 0.3125, 0.0, 0.3125, 0.0, 0.3438, 0.0, 0.375, 0.0, 0.375, 0.0, 0.4062, 0.0, 0.4375, 0.0, 0.4375, 0.0, 0.4688, 0.0, 0.5, 0.0, 0.5, 0.0, 0.5312, 0.0, 0.5625, 0.0, 0.5625, 0.0, 0.5938, 0.0, 0.625, 0.0, 0.625, 0.0, 0.6562, 0.0, 0.6875, 0.0, 0.6875, 0.0, 0.75, 0.0, 0.8125, 0.0, 0.8125, 0.0, 0.875, 0.0, 0.9375, 0.0, 0.9375, 0.0, 0.0, 0.0, 0.0625, 0.0, 0.0625, 0.0, 0.125, 0.0, 0.1875, 0.0, 0.1875, 0.0, 0.25, 0.0, 0.3125, 0.0, 0.3125, 0.0, 0.375, 0.0, 0.4375, 0.0, 0.4375, 0.0, 0.5, 0.0, 0.5625, 0.0, 0.5625, 0.0, 0.625, 0.0, 0.6875, 0.0, 0.6875, 0.0, 0.8125, 0.0, 0.9375, 0.0, 0.9375, 0.0, 0.0625, 0.0, 0.1875, 0.0, 0.1875, 0.0, 0.3125, 0.0, 0.4375, 0.0, 0.4375, 0.0, 0.5625, 0.0, 0.6875, 0.0, 0.6875, 0.0, 0.9375, 0.0, 0.1875, 0.0])
_ca = me_sphere.color_attributes.new('Color', 'FLOAT_COLOR', 'POINT')
_ca.data.foreach_set('color', [1.0, 1.0, 1.0, 1.0, 1.0, 1.0, 1.0, 1.0, 1.0, 1.0, 1.0, 1.0, 0.0, 0.0, 0.0, 1.0, 1.0, 1.0, 1.0, 1.0, 1.0, 1.0, 1.0, 1.0, 1.0, 1.0, 1.0, 1.0, 1.0, 1.0, 1.0, 1.0, 1.0, 1.0, 1.0, 1.0, 1.0, 1.0, 1.0, 1.0, 0.0, 0.0, 0.0, 1.0, 1.0, 1.0, 1.0, 1.0, 1.0, 1.0, 1.0, 1.0, 1.0, 1.0, 1.0, 1.0, 1.0, 1.0, 1.0, 1.0, 1.0, 1.0, 1.0, 1.0, 1.0, 1.0, 1.0, 1.0, 0.0, 0.0, 0.0, 1.0, 1.0, 1.0, 1.0, 1.0, 1.0, 1.0, 1.0, 1.0, 1.0, 1.0, 1.0, 1.0, 1.0, 1.0, 1.0, 1.0, 1.0, 1.0, 1.0, 1.0, 1.0, 1.0, 1.0, 1.0, 0.0, 0.0, 0.0, 1.0, 1.0, 1.0, 1.0, 1.0, 1.0, 1.0, 1.0, 1.0, 1.0, 1.0, 1.0, 1.0, 1.0, 1.0, 1.0, 1.0, 1.0, 1.0, 1.0, 1.0, 1.0, 1.0, 1.0, 1.0, 0.0, 0.0, 0.0, 1.0, 1.0, 1.0, 1.0, 1.0, 1.0, 1.0, 1.0, 1.0, 1.0, 1.0, 1.0, 1.0, 1.0, 1.0, 1.0, 1.0, 1.0, 1.0, 1.0, 1.0, 1.0, 1.0, 1.0, 1.0, 0.0, 0.0, 0.0, 1.0, 1.0, 1.0, 1.0, 1.0, 1.0, 1.0, 1.0, 1.0, 1.0, 1.0, 1.0, 1.0, 1.0, 1.0, 1.0, 1.0, 1.0, 1.0, 1.0, 1.0, 1.0, 1.0, 1.0, 1.0, 1.0, 1.0, 1.0, 1.0, 0.0, 0.0, 0.0, 1.0, 1.0, 1.0, 1.0, 1.0, 1.0, 1.0, 1.0, 1.0, 1.0, 1.0, 1.0, 1.0, 1.0, 1.0, 1.0, 1.0, 1.0, 1.0, 1.0, 1.0, 1.0, 1.0, 1.0, 1.0, 0.0, 0.0, 0.0, 1.0, 1.0, 1.0, 1.0, 1.0, 1.0, 1.0, 1.0, 1.0, 1.0, 1.0, 1.0, 1.0, 1.0, 1.0, 1.0, 1.0, 1.0, 1.0, 1.0, 1.0, 1.0, 1.0, 1.0, 1.0, 0.0, 0.0, 0.0, 1.0, 1.0, 1.0, 1.0, 1.0, 1.0, 1.0, 1.0, 1.0, 1.0, 1.0, 1.0, 1.0, 1.0, 1.0, 1.0, 1.0, 1.0, 1.0, 1.0, 1.0, 1.0, 1.0, 1.0, 1.0, 0.0, 0.0, 0.0, 1.0, 1.0, 1.0, 1.0, 1.0, 1.0, 1.0, 1.0, 1.0, 1.0, 1.0, 1.0, 1.0, 1.0, 1.0, 1.0, 1.0, 1.0, 1.0, 1.0, 1.0, 1.0, 1.0, 1.0, 1.0, 0.0, 0.0, 0.0, 1.0, 1.0, 1.0, 1.0, 1.0, 1.0, 1.0, 1.0, 1.0, 1.0, 1.0, 1.0, 1.0, 1.0, 1.0, 1.0, 1.0, 1.0, 1.0, 1.0, 1.0, 1.0, 1.0, 1.0, 1.0, 0.0, 0.0, 0.0, 1.0, 1.0, 1.0, 1.0, 1.0, 1.0, 1.0, 1.0, 1.0, 1.0, 1.0, 1.0, 1.0, 1.0, 1.0, 1.0, 1.0, 1.0, 1.0, 1.0, 1.0, 1.0, 1.0, 1.0, 1.0, 0.0, 0.0, 0.0, 1.0, 1.0, 1.0, 1.0, 1.0, 1.0, 1.0, 1.0, 1.0, 1.0, 1.0, 1.0, 1.0, 1.0, 1.0, 1.0, 1.0, 1.0, 1.0, 1.0, 1.0, 1.0, 1.0, 1.0, 1.0, 0.0, 0.0, 0.0, 1.0, 1.0, 1.0, 1.0, 1.0, 1.0, 1.0, 1.0, 1.0, 1.0, 1.0, 1.0, 1.0, 1.0, 1.0, 1.0, 1.0, 1.0, 1.0, 1.0, 1.0, 1.0, 1.0, 1.0, 1.0, 0.0, 0.0, 0.0, 1.0, 1.0, 1.0, 1.0, 1.0, 1.0, 1.0, 1.0, 1.0, 1.0, 1.0, 1.0, 1.0, 1.0, 1.0, 1.0, 1.0, 1.0, 1.0, 1.0, 1.0, 1.0, 1.0, 1.0, 1.0, 0.0, 0.0, 0.0, 1.0, 1.0, 1.0, 1.0, 1.0, 1.0, 1.0, 1.0, 1.0, 1.0, 1.0, 1.0, 1.0, 1.0, 1.0, 1.0, 1.0, 1.0, 1.0, 1.0, 1.0, 1.0, 1.0, 1.0, 1.0, 0.0, 0.0, 0.0, 1.0, 1.0, 1.0, 1.0, 1.0, 1.0, 1.0, 1.0, 1.0, 1.0, 1.0, 1.0, 1.0, 1.0, 1.0, 1.0, 1.0, 1.0, 1.0, 1.0, 1.0, 1.0, 1.0, 1.0, 1.0, 0.0, 0.0, 0.0, 1.0, 1.0, 1.0, 1.0, 1.0, 1.0, 1.0, 1.0, 1.0, 1.0, 1.0, 1.0, 1.0, 1.0, 1.0, 1.0, 1.0, 1.0, 1.0, 1.0, 1.0, 1.0, 1.0, 1.0, 1.0, 0.0, 0.0, 0.0, 1.0, 1.0, 1.0, 1.0, 1.0, 1.0, 1.0, 1.0, 1.0, 1.0, 1.0, 1.0, 1.0, 1.0, 1.0, 1.0, 1.0, 1.0, 1.0, 1.0, 1.0, 1.0, 1.0, 1.0, 1.0, 0.0, 0.0, 0.0, 1.0, 1.0, 1.0, 1.0, 1.0, 1.0, 1.0, 1.0, 1.0, 1.0, 1.0, 1.0, 1.0, 1.0, 1.0, 1.0, 1.0, 1.0, 1.0, 1.0, 1.0, 1.0, 1.0, 1.0, 1.0, 0.0, 0.0, 0.0, 1.0, 1.0, 1.0, 1.0, 1.0, 1.0, 1.0, 1.0, 1.0, 1.0, 1.0, 1.0, 1.0, 1.0, 1.0, 1.0, 1.0, 1.0, 1.0, 1.0, 1.0, 1.0, 1.0, 1.0, 1.0, 0.0, 0.0, 0.0, 1.0, 1.0, 1.0, 1.0, 1.0, 1.0, 1.0, 1.0, 1.0, 1.0, 1.0, 1.0, 1.0, 1.0, 1.0, 1.0, 1.0, 1.0, 1.0, 1.0, 1.0, 1.0, 1.0, 1.0, 1.0, 0.0, 0.0, 0.0, 1.0, 1.0, 1.0, 1.0, 1.0, 1.0, 1.0, 1.0, 1.0, 1.0, 1.0, 1.0, 1.0, 1.0, 1.0, 1.0, 1.0, 1.0, 1.0, 1.0, 1.0, 1.0, 1.0, 1.0, 1.0, 0.0, 0.0, 0.0, 1.0, 1.0, 1.0, 1.0, 1.0, 1.0, 1.0, 1.0, 1.0, 1.0, 1.0, 1.0, 1.0, 1.0, 1.0, 1.0, 1.0, 1.0, 1.0, 1.0, 1.0, 1.0, 1.0, 1.0, 1.0, 0.0, 0.0, 0.0, 1.0, 1.0, 1.0, 1.0, 1.0, 1.0, 1.0, 1.0, 1.0, 1.0, 1.0, 1.0, 1.0, 1.0, 1.0, 1.0, 1.0, 1.0, 1.0, 1.0, 1.0, 1.0, 1.0, 1.0, 1.0, 0.0, 0.0, 0.0, 1.0, 1.0, 1.0, 1.0, 1.0, 1.0, 1.0, 1.0, 1.0, 1.0, 1.0, 1.0, 1.0, 1.0, 1.0, 1.0, 1.0, 1.0, 1.0, 1.0, 1.0, 1.0, 1.0, 1.0, 1.0, 0.0, 0.0, 0.0, 1.0, 1.0, 1.0, 1.0, 1.0, 1.0, 1.0, 1.0, 1.0, 1.0, 1.0, 1.0, 1.0, 1.0, 1.0, 1.0, 1.0, 1.0, 1.0, 1.0, 1.0, 1.0, 1.0, 1.0, 1.0, 0.0, 0.0, 0.0, 1.0, 1.0, 1.0, 1.0, 1.0, 1.0, 1.0, 1.0, 1.0, 1.0, 1.0, 1.0, 1.0, 1.0, 1.0, 1.0, 1.0, 1.0, 1.0, 1.0, 1.0, 1.0, 1.0, 1.0, 1.0, 0.0, 0.0, 0.0, 1.0, 1.0, 1.0, 1.0, 1.0, 1.0, 1.0, 1.0, 1.0, 1.0, 1.0, 1.0, 1.0, 1.0, 1.0, 1.0, 1.0, 1.0, 1.0, 1.0, 1.0, 1.0, 1.0, 1.0, 1.0, 0.0, 0.0, 0.0, 1.0, 1.0, 1.0, 1.0, 1.0, 1.0, 1.0, 1.0, 1.0, 1.0, 1.0, 1.0, 1.0, 1.0, 1.0, 1.0, 1.0, 1.0, 1.0, 1.0, 1.0, 1.0, 1.0, 1.0, 1.0, 0.0, 0.0, 0.0, 1.0, 1.0, 1.0, 1.0, 1.0, 1.0, 1.0, 1.0, 1.0, 1.0, 1.0, 1.0, 1.0, 1.0, 1.0, 1.0, 1.0, 1.0, 1.0, 1.0, 1.0, 1.0, 1.0, 1.0, 1.0, 0.0, 0.0, 0.0, 1.0, 1.0, 1.0, 1.0, 1.0, 1.0, 1.0, 1.0, 1.0, 1.0, 1.0, 1.0, 1.0, 1.0, 1.0, 1.0, 1.0, 1.0, 1.0, 1.0, 1.0, 1.0, 1.0, 1.0, 1.0, 1.0, 1.0, 1.0, 1.0, 1.0, 1.0, 1.0, 1.0, 1.0, 1.0, 1.0, 1.0, 1.0, 1.0, 1.0, 1.0, 1.0, 1.0, 1.0, 1.0, 1.0, 1.0, 1.0, 1.0, 1.0, 1.0, 1.0, 1.0, 1.0, 1.0, 1.0, 1.0, 1.0, 1.0, 1.0, 1.0, 1.0, 1.0, 1.0, 1.0, 1.0, 1.0, 1.0, 1.0, 1.0, 1.0, 1.0, 1.0, 1.0, 1.0, 1.0, 1.0, 1.0, 1.0, 1.0, 1.0, 1.0, 1.0, 1.0, 1.0, 1.0, 1.0, 1.0, 1.0, 1.0, 1.0, 1.0, 1.0, 1.0, 1.0, 1.0, 1.0, 1.0, 1.0, 1.0, 1.0, 1.0, 1.0, 1.0, 1.0, 1.0, 1.0, 1.0, 1.0, 1.0, 1.0, 1.0, 1.0, 1.0, 1.0, 1.0, 1.0, 1.0, 1.0, 1.0, 1.0, 1.0, 1.0, 1.0, 1.0, 1.0, 1.0, 1.0, 1.0, 1.0, 1.0, 1.0, 1.0, 1.0, 1.0, 1.0, 1.0, 1.0, 1.0, 1.0, 1.0])
me_sphere.materials.append(mat_sky)
me_sphere.materials.append(mat_clouds)
me_sphere.materials.append(mat_cap)
me_sphere.use_paint_bone_selection = False
me_sphere.use_paint_mask = True
me_sphere.update()
me_sphere_001 = bpy.data.meshes.new('Sphere.001')
me_sphere_001.from_pydata([(1112.0, 742.9, 191.4), (1026.0, 685.3, 366.6), (898.6, 599.9, 514.2), (742.0, 494.9, 628.7), (962.5, 962.4, -201.1), (976.1, 976.1, -1.093), (945.4, 945.3, 191.3), (872.2, 871.8, 366.3), (763.8, 763.1, 513.7), (630.7, 629.6, 628.1), (756.2, 1132.0, -201.1), (766.9, 1148.0, -1.118), (742.6, 1111.0, 191.2), (685.0, 1025.0, 366.1), (599.8, 896.9, 513.2), (495.4, 739.9, 627.5), (520.9, 1258.0, -201.1), (528.2, 1275.0, -1.139), (511.4, 1235.0, 191.1), (471.6, 1138.0, 365.8), (413.1, 996.0, 512.7), (341.3, 821.7, 626.8), (265.6, 1335.0, -201.1), (269.3, 1354.0, -1.156), (260.7, 1310.0, 191.0), (240.4, 1208.0, 365.5), (210.7, 1057.0, 512.3), (174.3, 871.9, 626.2), (-0.0002018, 1361.0, -201.1), (0.006297, 1380.0, -1.169), (0.04394, 1336.0, 190.9), (0.3986, 1077.0, 511.9), (1148.0, 766.9, -1.066), (1132.0, 756.1, -201.1), (824.8, 341.0, 629.2), (999.0, 413.4, 514.6), (1141.0, 472.2, 366.9), (1236.0, 511.8, 191.5), (1275.0, 528.3, -1.037), (1257.0, 520.8, -201.0), (876.0, 173.8, 629.7), (1061.0, 210.7, 515.0), (1211.0, 240.8, 367.1), (1312.0, 261.0, 191.6), (1354.0, 269.3, -1.009), (1335.0, 265.5, -201.0), (893.5, -0.2543, 630.1), (1082.0, -0.208, 515.3), (1236.0, -0.1491, 367.3), (1338.0, -0.08279, 191.7), (1381.0, -0.02814, -0.9822), (1361.0, -0.007753, -201.0), (876.5, -174.4, 630.3), (1062.0, -211.3, 515.4), (1212.0, -241.2, 367.5), (1313.0, -261.2, 191.8), (1354.0, -269.4, -0.9603), (1334.0, -265.4, -201.0), (825.8, -341.9, 630.4), (1000.0, -414.3, 515.5), (1142.0, -473.0, 367.5), (1237.0, -512.4, 191.8), (1276.0, -528.4, -0.9456), (1257.0, -520.6, -200.9), (743.3, -496.2, 630.3), (900.3, -601.3, 515.4), (1028.0, -686.6, 367.5), (1113.0, -743.9, 191.8), (1148.0, -767.1, -0.9399), (1131.0, -755.8, -200.9), (632.0, -631.4, 630.0), (765.4, -765.2, 515.3), (873.9, -873.7, 367.4), (946.7, -946.7, 191.8), (976.2, -976.2, -0.9439), (961.8, -961.8, -200.9), (495.5, -743.3, 629.7), (600.2, -900.5, 515.3), (685.8, -1027.0, 367.3), (743.5, -1113.0, 191.8), (766.9, -1148.0, -0.9389), (755.7, -1131.0, -200.9), (341.0, -828.4, 630.7), (413.3, -1003.0, 516.7), (471.8, -1145.0, 369.1), (511.6, -1238.0, 192.5), (528.1, -1275.0, -0.8575), (520.5, -1257.0, -200.9), (175.5, -877.1, 630.6), (212.5, -1061.0, 515.0), (241.1, -1214.0, 368.1), (260.3, -1318.0, 194.3), (269.0, -1354.0, -0.5007), (265.3, -1334.0, -200.9), (1.851, -890.9, 629.2), (1.514, -1079.0, 513.4), (0.6064, -1235.0, 366.2), (-0.4442, -1343.0, 193.9), (-0.3784, -1383.0, 0.6656), (-0.06869, -1360.0, -200.7), (-173.3, -872.9, 628.5), (-210.5, -1057.0, 512.9), (-240.8, -1210.0, 365.8), (-261.4, -1317.0, 193.7), (-269.4, -1356.0, 0.7371), (-265.3, -1334.0, -200.7), (-340.7, -824.1, 628.5), (-413.6, -997.0, 513.3), (-472.3, -1142.0, 366.9), (-511.9, -1241.0, 194.0), (-527.9, -1276.0, -0.3861), (-520.4, -1257.0, -200.9), (-492.8, -743.9, 627.7), (-598.5, -900.7, 514.3), (-684.2, -1029.0, 367.9), (-742.1, -1113.0, 192.3), (-766.4, -1147.0, -0.9524), (-755.6, -1131.0, -201.0), (-626.4, -630.3, 625.6), (-760.2, -763.7, 512.4), (-869.7, -871.2, 365.5), (-944.4, -944.9, 191.1), (-975.7, -975.7, -1.089), (-961.8, -961.8, -201.0), (-737.3, -493.6, 624.9), (-894.5, -598.3, 511.4), (-1023.0, -683.8, 365.2), (-1111.0, -742.2, 190.9), (-1147.0, -766.7, -1.132), (-1131.0, -755.8, -201.0), (-819.2, -339.6, 624.6), (-993.8, -411.8, 511.1), (-1137.0, -470.9, 365.0), (-1234.0, -511.2, 190.9), (-1275.0, -528.2, -1.141), (-1257.0, -520.7, -201.0), (-869.6, -173.1, 624.3), (-1055.0, -209.9, 511.0), (-1207.0, -240.1, 364.9), (-1310.0, -260.6, 190.9), (-1354.0, -269.3, -1.147), (-1335.0, -265.5, -201.0), (-886.5, 0.03536, 624.1), (-1075.0, 0.0005944, 510.8), (-1230.0, -0.01455, 364.8), (-1336.0, -0.01133, 190.8), (-1381.0, -0.001355, -1.152), (-1361.0, 0.002722, -201.0), (-869.4, 173.1, 624.0), (-1055.0, 209.9, 510.8), (-1207.0, 240.0, 364.8), (-1310.0, 260.6, 190.8), (-1354.0, 269.3, -1.156), (-1335.0, 265.5, -201.0), (-818.9, 339.5, 624.0), (-993.5, 411.7, 510.8), (-1137.0, 470.8, 364.8), (-1234.0, 511.2, 190.8), (-1276.0, 528.3, -1.161), (-1257.0, 520.9, -201.1), (-737.0, 492.9, 624.1), (-894.2, 597.7, 510.8), (-1023.0, 683.5, 364.8), (-1111.0, 742.1, 190.8), (-1148.0, 767.0, -1.166), (-1132.0, 756.2, -201.1), (-626.8, 627.5, 624.3), (-760.5, 760.8, 510.9), (-869.9, 870.0, 364.9), (-944.5, 944.5, 190.8), (-976.2, 976.1, -1.172), (-962.5, 962.5, -201.1), (-492.4, 738.0, 624.5), (-597.5, 894.7, 511.1), (-683.5, 1023.0, 364.9), (-742.1, 1111.0, 190.8), (-766.9, 1148.0, -1.176), (-756.2, 1132.0, -201.1), (-339.0, 820.2, 624.8), (-411.6, 994.4, 511.3), (-470.8, 1137.0, 365.0), (-511.1, 1234.0, 190.9), (-528.2, 1275.0, -1.179), (-520.9, 1258.0, -201.1), (-172.5, 871.1, 625.2), (-209.7, 1056.0, 511.6), (-240.0, 1207.0, 365.2), (-260.6, 1310.0, 190.9), (-269.3, 1354.0, -1.176), (-265.6, 1335.0, -201.1), (0.7918, 888.5, 625.7), (0.1584, 1231.0, 365.3)], [], [(37, 43, 42, 36), (36, 42, 41, 35), (35, 41, 40, 34), (1, 36, 35, 2), (2, 35, 34, 3), (33, 39, 38, 32), (32, 38, 37, 0), (0, 37, 36, 1), (4, 33, 32, 5), (5, 32, 0, 6), (6, 0, 1, 7), (7, 1, 2, 8), (8, 2, 3, 9), (13, 7, 8, 14), (14, 8, 9, 15), (10, 4, 5, 11), (11, 5, 6, 12), (12, 6, 7, 13), (16, 10, 11, 17), (17, 11, 12, 18), (18, 12, 13, 19), (19, 13, 14, 20), (20, 14, 15, 21), (26, 20, 21, 27), (22, 16, 17, 23), (23, 17, 18, 24), (24, 18, 19, 25), (25, 19, 20, 26), (191, 25, 26, 31), (31, 26, 27, 190), (28, 22, 23, 29), (30, 24, 25, 191), (29, 23, 24, 30), (38, 44, 43, 37), (39, 45, 44, 38), (44, 50, 49, 43), (45, 51, 50, 44), (41, 47, 46, 40), (42, 48, 47, 41), (43, 49, 48, 42), (47, 53, 52, 46), (48, 54, 53, 47), (49, 55, 54, 48), (50, 56, 55, 49), (51, 57, 56, 50), (57, 63, 62, 56), (53, 59, 58, 52), (54, 60, 59, 53), (55, 61, 60, 54), (56, 62, 61, 55), (59, 65, 64, 58), (60, 66, 65, 59), (61, 67, 66, 60), (62, 68, 67, 61), (63, 69, 68, 62), (69, 75, 74, 68), (65, 71, 70, 64), (66, 72, 71, 65), (67, 73, 72, 66), (68, 74, 73, 67), (72, 78, 77, 71), (73, 79, 78, 72), (74, 80, 79, 73), (75, 81, 80, 74), (71, 77, 76, 70), (77, 83, 82, 76), (78, 84, 83, 77), (79, 85, 84, 78), (80, 86, 85, 79), (81, 87, 86, 80), (84, 90, 89, 83), (85, 91, 90, 84), (86, 92, 91, 85), (87, 93, 92, 86), (83, 89, 88, 82), (89, 95, 94, 88), (90, 96, 95, 89), (91, 97, 96, 90), (92, 98, 97, 91), (93, 99, 98, 92), (97, 103, 102, 96), (98, 104, 103, 97), (99, 105, 104, 98), (95, 101, 100, 94), (96, 102, 101, 95), (101, 107, 106, 100), (102, 108, 107, 101), (103, 109, 108, 102), (104, 110, 109, 103), (105, 111, 110, 104), (110, 116, 115, 109), (111, 117, 116, 110), (107, 113, 112, 106), (108, 114, 113, 107), (109, 115, 114, 108), (113, 119, 118, 112), (114, 120, 119, 113), (115, 121, 120, 114), (116, 122, 121, 115), (117, 123, 122, 116), (122, 128, 127, 121), (123, 129, 128, 122), (119, 125, 124, 118), (120, 126, 125, 119), (121, 127, 126, 120), (125, 131, 130, 124), (126, 132, 131, 125), (127, 133, 132, 126), (128, 134, 133, 127), (129, 135, 134, 128), (135, 141, 140, 134), (131, 137, 136, 130), (132, 138, 137, 131), (133, 139, 138, 132), (134, 140, 139, 133), (137, 143, 142, 136), (138, 144, 143, 137), (139, 145, 144, 138), (140, 146, 145, 139), (141, 147, 146, 140), (147, 153, 152, 146), (143, 149, 148, 142), (144, 150, 149, 143), (145, 151, 150, 144), (146, 152, 151, 145), (150, 156, 155, 149), (151, 157, 156, 150), (152, 158, 157, 151), (153, 159, 158, 152), (149, 155, 154, 148), (155, 161, 160, 154), (156, 162, 161, 155), (157, 163, 162, 156), (158, 164, 163, 157), (159, 165, 164, 158), (163, 169, 168, 162), (164, 170, 169, 163), (165, 171, 170, 164), (161, 167, 166, 160), (162, 168, 167, 161), (167, 173, 172, 166), (168, 174, 173, 167), (169, 175, 174, 168), (170, 176, 175, 169), (171, 177, 176, 170), (175, 181, 180, 174), (176, 182, 181, 175), (177, 183, 182, 176), (173, 179, 178, 172), (174, 180, 179, 173), (179, 185, 184, 178), (180, 186, 185, 179), (181, 187, 186, 180), (182, 188, 187, 181), (183, 189, 188, 182), (188, 29, 30, 187), (189, 28, 29, 188), (185, 31, 190, 184), (186, 191, 31, 185), (187, 30, 191, 186)])
me_sphere_001.polygons.foreach_set('use_smooth', [True] * 160)
me_sphere_001.polygons.foreach_set('material_index', [1, 1, 1, 1, 1, 1, 1, 1, 1, 1, 1, 1, 1, 1, 1, 1, 1, 1, 1, 1, 1, 1, 1, 1, 1, 1, 1, 1, 1, 1, 1, 1, 1, 1, 1, 1, 1, 1, 1, 1, 1, 1, 1, 1, 1, 1, 1, 1, 1, 1, 1, 1, 1, 1, 1, 1, 1, 1, 1, 1, 1, 1, 1, 1, 1, 1, 1, 1, 1, 1, 1, 1, 1, 1, 1, 1, 1, 1, 1, 1, 1, 1, 1, 1, 1, 1, 1, 1, 1, 1, 1, 1, 1, 1, 1, 1, 1, 1, 1, 1, 1, 1, 1, 1, 1, 1, 1, 1, 1, 1, 1, 1, 1, 1, 1, 1, 1, 1, 1, 1, 1, 1, 1, 1, 1, 1, 1, 1, 1, 1, 1, 1, 1, 1, 1, 1, 1, 1, 1, 1, 1, 1, 1, 1, 1, 1, 1, 1, 1, 1, 1, 1, 1, 1, 1, 1, 1, 1, 1, 1])
_uv = me_sphere_001.uv_layers.new(name='UVMap')
_uv.uv.foreach_set('vector', [0.5625, 0.4001, 0.5312, 0.4001, 0.5312, 0.6, 0.5625, 0.6, 0.5625, 0.6, 0.5312, 0.6, 0.5312, 0.8, 0.5625, 0.8, 0.5625, 0.8, 0.5312, 0.8, 0.5312, 1.0, 0.5625, 1.0, 0.5938, 0.6, 0.5625, 0.6, 0.5625, 0.8, 0.5938, 0.8, 0.5938, 0.8, 0.5625, 0.8, 0.5625, 1.0, 0.5938, 1.0, 0.5938, 0.0001181, 0.5625, 0.0001181, 0.5625, 0.2001, 0.5938, 0.2001, 0.5938, 0.2001, 0.5625, 0.2001, 0.5625, 0.4001, 0.5938, 0.4001, 0.5938, 0.4001, 0.5625, 0.4001, 0.5625, 0.6, 0.5938, 0.6, 0.625, 0.0001181, 0.5938, 0.0001181, 0.5938, 0.2001, 0.625, 0.2001, 0.625, 0.2001, 0.5938, 0.2001, 0.5938, 0.4001, 0.625, 0.4001, 0.625, 0.4001, 0.5938, 0.4001, 0.5938, 0.6, 0.625, 0.6, 0.625, 0.6, 0.5938, 0.6, 0.5938, 0.8, 0.625, 0.8, 0.625, 0.8, 0.5938, 0.8, 0.5938, 1.0, 0.625, 1.0, 0.6562, 0.6, 0.625, 0.6, 0.625, 0.8, 0.6562, 0.8, 0.6562, 0.8, 0.625, 0.8, 0.625, 1.0, 0.6562, 1.0, 0.6562, 0.0001181, 0.625, 0.0001181, 0.625, 0.2001, 0.6562, 0.2001, 0.6562, 0.2001, 0.625, 0.2001, 0.625, 0.4001, 0.6562, 0.4001, 0.6562, 0.4001, 0.625, 0.4001, 0.625, 0.6, 0.6562, 0.6, 0.6875, 0.0001181, 0.6562, 0.0001181, 0.6562, 0.2001, 0.6875, 0.2001, 0.6875, 0.2001, 0.6562, 0.2001, 0.6562, 0.4001, 0.6875, 0.4001, 0.6875, 0.4001, 0.6562, 0.4001, 0.6562, 0.6, 0.6875, 0.6, 0.6875, 0.6, 0.6562, 0.6, 0.6562, 0.8, 0.6875, 0.8, 0.6875, 0.8, 0.6562, 0.8, 0.6562, 1.0, 0.6875, 1.0, 0.7188, 0.8, 0.6875, 0.8, 0.6875, 1.0, 0.7188, 1.0, 0.7188, 0.0001181, 0.6875, 0.0001181, 0.6875, 0.2001, 0.7188, 0.2001, 0.7188, 0.2001, 0.6875, 0.2001, 0.6875, 0.4001, 0.7188, 0.4001, 0.7188, 0.4001, 0.6875, 0.4001, 0.6875, 0.6, 0.7188, 0.6, 0.7188, 0.6, 0.6875, 0.6, 0.6875, 0.8, 0.7188, 0.8, 0.75, 0.6, 0.7188, 0.6, 0.7188, 0.8, 0.75, 0.8, 0.75, 0.8, 0.7188, 0.8, 0.7188, 1.0, 0.75, 1.0, 0.75, 0.0001181, 0.7188, 0.0001181, 0.7188, 0.2001, 0.75, 0.2001, 0.75, 0.4001, 0.7188, 0.4001, 0.7188, 0.6, 0.75, 0.6, 0.75, 0.2001, 0.7188, 0.2001, 0.7188, 0.4001, 0.75, 0.4001, 0.5625, 0.2001, 0.5312, 0.2001, 0.5312, 0.4001, 0.5625, 0.4001, 0.5625, 0.0001181, 0.5312, 0.0001181, 0.5312, 0.2001, 0.5625, 0.2001, 0.5312, 0.2001, 0.5, 0.2001, 0.5, 0.4001, 0.5312, 0.4001, 0.5312, 0.0001181, 0.5, 0.0001181, 0.5, 0.2001, 0.5312, 0.2001, 0.5312, 0.8, 0.5, 0.8, 0.5, 1.0, 0.5312, 1.0, 0.5312, 0.6, 0.5, 0.6, 0.5, 0.8, 0.5312, 0.8, 0.5312, 0.4001, 0.5, 0.4001, 0.5, 0.6, 0.5312, 0.6, 0.5, 0.8, 0.4687, 0.8, 0.4688, 1.0, 0.5, 1.0, 0.5, 0.6, 0.4688, 0.6, 0.4687, 0.8, 0.5, 0.8, 0.5, 0.4001, 0.4688, 0.4001, 0.4688, 0.6, 0.5, 0.6, 0.5, 0.2001, 0.4687, 0.2001, 0.4688, 0.4001, 0.5, 0.4001, 0.5, 0.0001181, 0.4688, 0.0001181, 0.4687, 0.2001, 0.5, 0.2001, 0.4688, 0.0001181, 0.4375, 0.0001181, 0.4375, 0.2001, 0.4687, 0.2001, 0.4687, 0.8, 0.4375, 0.8, 0.4375, 1.0, 0.4688, 1.0, 0.4688, 0.6, 0.4375, 0.6, 0.4375, 0.8, 0.4687, 0.8, 0.4688, 0.4001, 0.4375, 0.4001, 0.4375, 0.6, 0.4688, 0.6, 0.4687, 0.2001, 0.4375, 0.2001, 0.4375, 0.4001, 0.4688, 0.4001, 0.4375, 0.8, 0.4062, 0.8, 0.4062, 1.0, 0.4375, 1.0, 0.4375, 0.6, 0.4062, 0.6, 0.4062, 0.8, 0.4375, 0.8, 0.4375, 0.4001, 0.4062, 0.4001, 0.4062, 0.6, 0.4375, 0.6, 0.4375, 0.2001, 0.4062, 0.2001, 0.4062, 0.4001, 0.4375, 0.4001, 0.4375, 0.0001181, 0.4062, 0.0001181, 0.4062, 0.2001, 0.4375, 0.2001, 0.4062, 0.0001181, 0.375, 0.0001181, 0.375, 0.2001, 0.4062, 0.2001, 0.4062, 0.8, 0.375, 0.8, 0.375, 1.0, 0.4062, 1.0, 0.4062, 0.6, 0.375, 0.6, 0.375, 0.8, 0.4062, 0.8, 0.4062, 0.4001, 0.375, 0.4001, 0.375, 0.6, 0.4062, 0.6, 0.4062, 0.2001, 0.375, 0.2001, 0.375, 0.4001, 0.4062, 0.4001, 0.375, 0.6, 0.3438, 0.6, 0.3438, 0.8, 0.375, 0.8, 0.375, 0.4001, 0.3438, 0.4001, 0.3438, 0.6, 0.375, 0.6, 0.375, 0.2001, 0.3437, 0.2001, 0.3438, 0.4001, 0.375, 0.4001, 0.375, 0.0001181, 0.3438, 0.0001181, 0.3437, 0.2001, 0.375, 0.2001, 0.375, 0.8, 0.3438, 0.8, 0.3438, 1.0, 0.375, 1.0, 0.3438, 0.8, 0.3125, 0.8, 0.3125, 1.0, 0.3438, 1.0, 0.3438, 0.6, 0.3125, 0.6, 0.3125, 0.8, 0.3438, 0.8, 0.3438, 0.4001, 0.3125, 0.4001, 0.3125, 0.6, 0.3438, 0.6, 0.3437, 0.2001, 0.3125, 0.2001, 0.3125, 0.4001, 0.3438, 0.4001, 0.3438, 0.0001181, 0.3125, 0.0001181, 0.3125, 0.2001, 0.3437, 0.2001, 0.3125, 0.6, 0.2812, 0.6, 0.2812, 0.8, 0.3125, 0.8, 0.3125, 0.4001, 0.2812, 0.4001, 0.2812, 0.6, 0.3125, 0.6, 0.3125, 0.2001, 0.2812, 0.2001, 0.2812, 0.4001, 0.3125, 0.4001, 0.3125, 0.0001181, 0.2812, 0.0001181, 0.2812, 0.2001, 0.3125, 0.2001, 0.3125, 0.8, 0.2812, 0.8, 0.2812, 1.0, 0.3125, 1.0, 0.2812, 0.8, 0.25, 0.8, 0.25, 1.0, 0.2812, 1.0, 0.2812, 0.6, 0.25, 0.6, 0.25, 0.8, 0.2812, 0.8, 0.2812, 0.4001, 0.25, 0.4001, 0.25, 0.6, 0.2812, 0.6, 0.2812, 0.2001, 0.25, 0.2001, 0.25, 0.4001, 0.2812, 0.4001, 0.2812, 0.0001181, 0.25, 0.0001181, 0.25, 0.2001, 0.2812, 0.2001, 0.25, 0.4001, 0.2188, 0.4001, 0.2188, 0.6, 0.25, 0.6, 0.25, 0.2001, 0.2187, 0.2001, 0.2188, 0.4001, 0.25, 0.4001, 0.25, 0.0001181, 0.2188, 0.0001181, 0.2187, 0.2001, 0.25, 0.2001, 0.25, 0.8, 0.2188, 0.8, 0.2188, 1.0, 0.25, 1.0, 0.25, 0.6, 0.2188, 0.6, 0.2188, 0.8, 0.25, 0.8, 0.2188, 0.8, 0.1875, 0.8, 0.1875, 1.0, 0.2188, 1.0, 0.2188, 0.6, 0.1875, 0.6, 0.1875, 0.8, 0.2188, 0.8, 0.2188, 0.4001, 0.1875, 0.4001, 0.1875, 0.6, 0.2188, 0.6, 0.2187, 0.2001, 0.1875, 0.2001, 0.1875, 0.4001, 0.2188, 0.4001, 0.2188, 0.0001181, 0.1875, 0.0001181, 0.1875, 0.2001, 0.2187, 0.2001, 0.1875, 0.2001, 0.1562, 0.2001, 0.1562, 0.4001, 0.1875, 0.4001, 0.1875, 0.0001181, 0.1562, 0.0001181, 0.1562, 0.2001, 0.1875, 0.2001, 0.1875, 0.8, 0.1562, 0.8, 0.1562, 1.0, 0.1875, 1.0, 0.1875, 0.6, 0.1563, 0.6, 0.1562, 0.8, 0.1875, 0.8, 0.1875, 0.4001, 0.1562, 0.4001, 0.1563, 0.6, 0.1875, 0.6, 0.1562, 0.8, 0.125, 0.8, 0.125, 1.0, 0.1562, 1.0, 0.1563, 0.6, 0.125, 0.6, 0.125, 0.8, 0.1562, 0.8, 0.1562, 0.4001, 0.125, 0.4001, 0.125, 0.6, 0.1563, 0.6, 0.1562, 0.2001, 0.125, 0.2001, 0.125, 0.4001, 0.1562, 0.4001, 0.1562, 0.0001181, 0.125, 0.0001181, 0.125, 0.2001, 0.1562, 0.2001, 0.125, 0.2001, 0.09375, 0.2001, 0.09375, 0.4001, 0.125, 0.4001, 0.125, 0.0001181, 0.09375, 0.0001181, 0.09375, 0.2001, 0.125, 0.2001, 0.125, 0.8, 0.09375, 0.8, 0.09375, 1.0, 0.125, 1.0, 0.125, 0.6, 0.09375, 0.6, 0.09375, 0.8, 0.125, 0.8, 0.125, 0.4001, 0.09375, 0.4001, 0.09375, 0.6, 0.125, 0.6, 0.09375, 0.8, 0.0625, 0.8, 0.0625, 1.0, 0.09375, 1.0, 0.09375, 0.6, 0.0625, 0.6, 0.0625, 0.8, 0.09375, 0.8, 0.09375, 0.4001, 0.0625, 0.4001, 0.0625, 0.6, 0.09375, 0.6, 0.09375, 0.2001, 0.0625, 0.2001, 0.0625, 0.4001, 0.09375, 0.4001, 0.09375, 0.0001181, 0.0625, 0.0001181, 0.0625, 0.2001, 0.09375, 0.2001, 0.0625, 0.0001181, 0.03125, 0.0001181, 0.03125, 0.2001, 0.0625, 0.2001, 0.0625, 0.8, 0.03125, 0.8, 0.03125, 1.0, 0.0625, 1.0, 0.0625, 0.6, 0.03125, 0.6, 0.03125, 0.8, 0.0625, 0.8, 0.0625, 0.4001, 0.03125, 0.4001, 0.03125, 0.6, 0.0625, 0.6, 0.0625, 0.2001, 0.03125, 0.2001, 0.03125, 0.4001, 0.0625, 0.4001, 0.03125, 0.8, 0.0, 0.8, 0.0, 1.0, 0.03125, 1.0, 0.03125, 0.6, 0.0, 0.6, 0.0, 0.8, 0.03125, 0.8, 0.03125, 0.4001, 0.0, 0.4001, 0.0, 0.6, 0.03125, 0.6, 0.03125, 0.2001, 0.0, 0.2001, 0.0, 0.4001, 0.03125, 0.4001, 0.03125, 0.0001181, 0.0, 0.0001181, 0.0, 0.2001, 0.03125, 0.2001, 1.0, 0.0001181, 0.9687, 0.0001181, 0.9687, 0.2001, 1.0, 0.2001, 1.0, 0.8, 0.9687, 0.8, 0.9688, 1.0, 1.0, 1.0, 1.0, 0.6, 0.9688, 0.6, 0.9687, 0.8, 1.0, 0.8, 1.0, 0.4001, 0.9687, 0.4001, 0.9688, 0.6, 1.0, 0.6, 1.0, 0.2001, 0.9687, 0.2001, 0.9687, 0.4001, 1.0, 0.4001, 0.9688, 0.6, 0.9375, 0.6, 0.9375, 0.8, 0.9687, 0.8, 0.9687, 0.4001, 0.9375, 0.4001, 0.9375, 0.6, 0.9688, 0.6, 0.9687, 0.2001, 0.9375, 0.2001, 0.9375, 0.4001, 0.9687, 0.4001, 0.9687, 0.0001181, 0.9375, 0.0001181, 0.9375, 0.2001, 0.9687, 0.2001, 0.9687, 0.8, 0.9375, 0.8, 0.9375, 1.0, 0.9688, 1.0, 0.9375, 0.8, 0.9062, 0.8, 0.9062, 1.0, 0.9375, 1.0, 0.9375, 0.6, 0.9062, 0.6, 0.9062, 0.8, 0.9375, 0.8, 0.9375, 0.4001, 0.9062, 0.4001, 0.9062, 0.6, 0.9375, 0.6, 0.9375, 0.2001, 0.9062, 0.2001, 0.9062, 0.4001, 0.9375, 0.4001, 0.9375, 0.0001181, 0.9062, 0.0001181, 0.9062, 0.2001, 0.9375, 0.2001, 0.9062, 0.4001, 0.875, 0.4001, 0.875, 0.6, 0.9062, 0.6, 0.9062, 0.2001, 0.875, 0.2001, 0.875, 0.4001, 0.9062, 0.4001, 0.9062, 0.0001181, 0.875, 0.0001181, 0.875, 0.2001, 0.9062, 0.2001, 0.9062, 0.8, 0.875, 0.8, 0.875, 1.0, 0.9062, 1.0, 0.9062, 0.6, 0.875, 0.6, 0.875, 0.8, 0.9062, 0.8, 0.875, 0.8, 0.8437, 0.8, 0.8438, 1.0, 0.875, 1.0, 0.875, 0.6, 0.8438, 0.6, 0.8437, 0.8, 0.875, 0.8, 0.875, 0.4001, 0.8437, 0.4001, 0.8438, 0.6, 0.875, 0.6, 0.875, 0.2001, 0.8437, 0.2001, 0.8437, 0.4001, 0.875, 0.4001, 0.875, 0.0001181, 0.8437, 0.0001181, 0.8437, 0.2001, 0.875, 0.2001, 0.8437, 0.4001, 0.8125, 0.4001, 0.8125, 0.6, 0.8438, 0.6, 0.8437, 0.2001, 0.8125, 0.2001, 0.8125, 0.4001, 0.8437, 0.4001, 0.8437, 0.0001181, 0.8125, 0.0001181, 0.8125, 0.2001, 0.8437, 0.2001, 0.8437, 0.8, 0.8125, 0.8, 0.8125, 1.0, 0.8438, 1.0, 0.8438, 0.6, 0.8125, 0.6, 0.8125, 0.8, 0.8437, 0.8, 0.8125, 0.8, 0.7812, 0.8, 0.7812, 1.0, 0.8125, 1.0, 0.8125, 0.6, 0.7812, 0.6, 0.7812, 0.8, 0.8125, 0.8, 0.8125, 0.4001, 0.7812, 0.4001, 0.7812, 0.6, 0.8125, 0.6, 0.8125, 0.2001, 0.7812, 0.2001, 0.7812, 0.4001, 0.8125, 0.4001, 0.8125, 0.0001181, 0.7812, 0.0001181, 0.7812, 0.2001, 0.8125, 0.2001, 0.7812, 0.2001, 0.75, 0.2001, 0.75, 0.4001, 0.7812, 0.4001, 0.7812, 0.0001181, 0.75, 0.0001181, 0.75, 0.2001, 0.7812, 0.2001, 0.7812, 0.8, 0.75, 0.8, 0.75, 1.0, 0.7812, 1.0, 0.7812, 0.6, 0.75, 0.6, 0.75, 0.8, 0.7812, 0.8, 0.7812, 0.4001, 0.75, 0.4001, 0.75, 0.6, 0.7812, 0.6])
_ca = me_sphere_001.color_attributes.new('Color', 'FLOAT_COLOR', 'POINT')
_ca.data.foreach_set('color', [1.0, 1.0, 1.0, 1.0, 1.0, 1.0, 1.0, 1.0, 1.0, 1.0, 1.0, 1.0, 1.0, 1.0, 1.0, 1.0, 1.0, 1.0, 1.0, 1.0, 1.0, 1.0, 1.0, 1.0, 1.0, 1.0, 1.0, 1.0, 1.0, 1.0, 1.0, 1.0, 1.0, 1.0, 1.0, 1.0, 1.0, 1.0, 1.0, 1.0, 1.0, 1.0, 1.0, 1.0, 1.0, 1.0, 1.0, 1.0, 1.0, 1.0, 1.0, 1.0, 1.0, 1.0, 1.0, 1.0, 1.0, 1.0, 1.0, 1.0, 1.0, 1.0, 1.0, 1.0, 1.0, 1.0, 1.0, 1.0, 1.0, 1.0, 1.0, 1.0, 1.0, 1.0, 1.0, 1.0, 1.0, 1.0, 1.0, 1.0, 1.0, 1.0, 1.0, 1.0, 1.0, 1.0, 1.0, 1.0, 1.0, 1.0, 1.0, 1.0, 1.0, 1.0, 1.0, 1.0, 1.0, 1.0, 1.0, 1.0, 1.0, 1.0, 1.0, 1.0, 1.0, 1.0, 1.0, 1.0, 1.0, 1.0, 1.0, 1.0, 1.0, 1.0, 1.0, 1.0, 1.0, 1.0, 1.0, 1.0, 1.0, 1.0, 1.0, 1.0, 1.0, 1.0, 1.0, 1.0, 1.0, 1.0, 1.0, 1.0, 1.0, 1.0, 1.0, 1.0, 1.0, 1.0, 1.0, 1.0, 1.0, 1.0, 1.0, 1.0, 1.0, 1.0, 1.0, 1.0, 1.0, 1.0, 1.0, 1.0, 1.0, 1.0, 1.0, 1.0, 1.0, 1.0, 1.0, 1.0, 1.0, 1.0, 1.0, 1.0, 1.0, 1.0, 1.0, 1.0, 1.0, 1.0, 1.0, 1.0, 1.0, 1.0, 1.0, 1.0, 1.0, 1.0, 1.0, 1.0, 1.0, 1.0, 1.0, 1.0, 1.0, 1.0, 1.0, 1.0, 1.0, 1.0, 1.0, 1.0, 1.0, 1.0, 1.0, 1.0, 1.0, 1.0, 1.0, 1.0, 1.0, 1.0, 1.0, 1.0, 1.0, 1.0, 1.0, 1.0, 1.0, 1.0, 1.0, 1.0, 1.0, 1.0, 1.0, 1.0, 1.0, 1.0, 1.0, 1.0, 1.0, 1.0, 1.0, 1.0, 1.0, 1.0, 1.0, 1.0, 1.0, 1.0, 1.0, 1.0, 1.0, 1.0, 1.0, 1.0, 1.0, 1.0, 1.0, 1.0, 1.0, 1.0, 1.0, 1.0, 1.0, 1.0, 1.0, 1.0, 1.0, 1.0, 1.0, 1.0, 1.0, 1.0, 1.0, 1.0, 1.0, 1.0, 1.0, 1.0, 1.0, 1.0, 1.0, 1.0, 1.0, 1.0, 1.0, 1.0, 1.0, 1.0, 1.0, 1.0, 1.0, 1.0, 1.0, 1.0, 1.0, 1.0, 1.0, 1.0, 1.0, 1.0, 1.0, 1.0, 1.0, 1.0, 1.0, 1.0, 1.0, 1.0, 1.0, 1.0, 1.0, 1.0, 1.0, 1.0, 1.0, 1.0, 1.0, 1.0, 1.0, 1.0, 1.0, 1.0, 1.0, 1.0, 1.0, 1.0, 1.0, 1.0, 1.0, 1.0, 1.0, 1.0, 1.0, 1.0, 1.0, 1.0, 1.0, 1.0, 1.0, 1.0, 1.0, 1.0, 1.0, 1.0, 1.0, 1.0, 1.0, 1.0, 1.0, 1.0, 1.0, 1.0, 1.0, 1.0, 1.0, 1.0, 1.0, 1.0, 1.0, 1.0, 1.0, 1.0, 1.0, 1.0, 1.0, 1.0, 1.0, 1.0, 1.0, 1.0, 1.0, 1.0, 1.0, 1.0, 1.0, 1.0, 1.0, 1.0, 1.0, 1.0, 1.0, 1.0, 1.0, 1.0, 1.0, 1.0, 1.0, 1.0, 1.0, 1.0, 1.0, 1.0, 1.0, 1.0, 1.0, 1.0, 1.0, 1.0, 1.0, 1.0, 1.0, 1.0, 1.0, 1.0, 1.0, 1.0, 1.0, 1.0, 1.0, 1.0, 1.0, 1.0, 1.0, 1.0, 1.0, 1.0, 1.0, 1.0, 1.0, 1.0, 1.0, 1.0, 1.0, 1.0, 1.0, 1.0, 1.0, 1.0, 1.0, 1.0, 1.0, 1.0, 1.0, 1.0, 1.0, 1.0, 1.0, 1.0, 1.0, 1.0, 1.0, 1.0, 1.0, 1.0, 1.0, 1.0, 1.0, 1.0, 1.0, 1.0, 1.0, 1.0, 1.0, 1.0, 1.0, 1.0, 1.0, 1.0, 1.0, 1.0, 1.0, 1.0, 1.0, 1.0, 1.0, 1.0, 1.0, 1.0, 1.0, 1.0, 1.0, 1.0, 1.0, 1.0, 1.0, 1.0, 1.0, 1.0, 1.0, 1.0, 1.0, 1.0, 1.0, 1.0, 1.0, 1.0, 1.0, 1.0, 1.0, 1.0, 1.0, 1.0, 1.0, 1.0, 1.0, 1.0, 1.0, 1.0, 1.0, 1.0, 1.0, 1.0, 1.0, 1.0, 1.0, 1.0, 1.0, 1.0, 1.0, 1.0, 1.0, 1.0, 1.0, 1.0, 1.0, 1.0, 1.0, 1.0, 1.0, 1.0, 1.0, 1.0, 1.0, 1.0, 1.0, 1.0, 1.0, 1.0, 1.0, 1.0, 1.0, 1.0, 1.0, 1.0, 1.0, 1.0, 1.0, 1.0, 1.0, 1.0, 1.0, 1.0, 1.0, 1.0, 1.0, 1.0, 1.0, 1.0, 1.0, 1.0, 1.0, 1.0, 1.0, 1.0, 1.0, 1.0, 1.0, 1.0, 1.0, 1.0, 1.0, 1.0, 1.0, 1.0, 1.0, 1.0, 1.0, 1.0, 1.0, 1.0, 1.0, 1.0, 1.0, 1.0, 1.0, 1.0, 1.0, 1.0, 1.0, 1.0, 1.0, 1.0, 1.0, 1.0, 1.0, 1.0, 1.0, 1.0, 1.0, 1.0, 1.0, 1.0, 1.0, 1.0, 1.0, 1.0, 1.0, 1.0, 1.0, 1.0, 1.0, 1.0, 1.0, 1.0, 1.0, 1.0, 1.0, 1.0, 1.0, 1.0, 1.0, 1.0, 1.0, 1.0, 1.0, 1.0, 1.0, 1.0, 1.0, 1.0, 1.0, 1.0, 1.0, 1.0, 1.0, 1.0, 1.0, 1.0, 1.0, 1.0, 1.0, 1.0, 1.0, 1.0, 1.0, 1.0, 1.0, 1.0, 1.0, 1.0, 1.0, 1.0, 1.0, 1.0, 1.0, 1.0, 1.0, 1.0, 1.0, 1.0, 1.0, 1.0, 1.0, 1.0, 1.0, 1.0, 1.0, 1.0, 1.0, 1.0, 1.0, 1.0, 1.0, 1.0, 1.0, 1.0, 1.0, 1.0, 1.0, 1.0, 1.0, 1.0, 1.0, 1.0, 1.0, 1.0, 1.0, 1.0, 1.0, 1.0, 1.0, 1.0, 1.0, 1.0, 1.0, 1.0, 1.0, 1.0, 1.0, 1.0, 1.0, 1.0, 1.0, 1.0, 1.0, 1.0, 1.0, 1.0, 1.0, 1.0, 1.0, 1.0, 1.0, 1.0, 1.0, 1.0, 1.0, 1.0, 1.0, 1.0, 1.0, 1.0, 1.0, 1.0, 1.0, 1.0, 1.0, 1.0, 1.0, 1.0, 1.0, 1.0, 1.0, 1.0, 1.0, 1.0, 1.0, 1.0, 1.0, 1.0, 1.0, 1.0, 1.0, 1.0, 1.0, 1.0, 1.0, 1.0, 1.0, 1.0, 1.0, 1.0, 1.0, 1.0, 1.0, 1.0, 1.0, 1.0, 1.0, 1.0, 1.0, 1.0, 1.0, 1.0, 1.0, 1.0, 1.0, 1.0, 1.0, 1.0, 1.0, 1.0, 1.0, 1.0, 1.0, 1.0, 1.0, 1.0, 1.0, 1.0, 1.0, 1.0, 1.0, 1.0, 1.0, 1.0, 1.0, 1.0, 1.0, 1.0, 1.0, 1.0, 1.0, 1.0, 1.0, 1.0])
me_sphere_001.materials.append(mat_sky)
me_sphere_001.materials.append(mat_clouds)
me_sphere_001.materials.append(mat_cap)
me_sphere_001.use_paint_bone_selection = False
me_sphere_001.use_paint_mask = True
me_sphere_001.update()
me_sphere_002 = bpy.data.meshes.new('Sphere.002')
me_sphere_002.from_pydata([(91.38, 449.3, 760.0), (174.3, 871.9, 626.2), (177.4, 423.4, 760.5), (341.3, 821.7, 626.8), (256.8, 381.1, 761.1), (495.4, 739.9, 627.5), (326.5, 324.2, 761.7), (630.7, 629.6, 628.1), (383.7, 254.7, 762.2), (742.0, 494.9, 628.7), (2.865, -0.124, 797.0), (426.2, 175.4, 762.7), (824.8, 341.0, 629.2), (452.5, 89.29, 763.1), (876.0, 173.8, 629.7), (461.4, -0.2845, 763.4), (893.5, -0.2543, 630.1), (452.6, -89.88, 763.6), (876.5, -174.4, 630.3), (426.5, -176.0, 763.6), (825.8, -341.9, 630.4), (384.1, -255.4, 763.6), (743.3, -496.2, 630.3), (326.9, -324.9, 763.4), (632.0, -631.4, 630.0), (257.2, -382.1, 763.0), (495.5, -743.3, 629.7), (177.4, -425.0, 762.5), (341.0, -828.4, 630.7), (91.34, -451.6, 761.9), (175.5, -877.1, 630.6), (2.115, -460.5, 761.3), (1.851, -890.9, 629.2), (-87.42, -451.5, 760.7), (-173.3, -872.9, 628.5), (-173.1, -425.1, 760.0), (-340.7, -824.1, 628.5), (-252.0, -382.0, 759.6), (-492.8, -743.9, 627.7), (-321.7, -324.1, 759.2), (-626.4, -630.3, 625.6), (-378.7, -254.3, 758.8), (-737.3, -493.6, 624.9), (-421.0, -175.1, 758.4), (-819.2, -339.6, 624.6), (-447.0, -89.2, 758.1), (-869.6, -173.1, 624.3), (-455.8, 0.09636, 757.9), (-886.5, 0.03536, 624.1), (-447.0, 89.37, 757.8), (-869.4, 173.1, 624.0), (-420.9, 175.2, 757.8), (-818.9, 339.5, 624.0), (-378.7, 254.3, 757.8), (-737.0, 492.9, 624.1), (-321.8, 323.7, 758.0), (-626.8, 627.5, 624.3), (-252.5, 380.6, 758.3), (-492.4, 738.0, 624.5), (-173.3, 423.0, 758.6), (-339.0, 820.2, 624.8), (-87.43, 449.1, 759.0), (-172.5, 871.1, 625.2), (1.944, 458.0, 759.5), (0.7918, 888.5, 625.7)], [], [(1, 3, 2, 0), (2, 4, 10), (3, 5, 4, 2), (5, 7, 6, 4), (4, 6, 10), (6, 8, 10), (7, 9, 8, 6), (9, 12, 11, 8), (8, 11, 10), (11, 13, 10), (13, 11, 12, 14), (14, 16, 15, 13), (13, 15, 10), (15, 17, 10), (16, 18, 17, 15), (17, 19, 10), (18, 20, 19, 17), (19, 21, 10), (20, 22, 21, 19), (23, 10, 21), (22, 24, 23, 21), (23, 25, 10), (24, 26, 25, 23), (27, 10, 25), (26, 28, 27, 25), (27, 29, 10), (28, 30, 29, 27), (29, 31, 10), (30, 32, 31, 29), (32, 34, 33, 31), (31, 33, 10), (33, 35, 10), (35, 33, 34, 36), (36, 38, 37, 35), (35, 37, 10), (37, 39, 10), (39, 37, 38, 40), (40, 42, 41, 39), (39, 41, 10), (41, 43, 10), (42, 44, 43, 41), (43, 45, 10), (44, 46, 45, 43), (45, 47, 10), (46, 48, 47, 45), (49, 10, 47), (48, 50, 49, 47), (49, 51, 10), (50, 52, 51, 49), (51, 53, 10), (52, 54, 53, 51), (54, 56, 55, 53), (53, 55, 10), (55, 57, 10), (56, 58, 57, 55), (58, 60, 59, 57), (57, 59, 10), (59, 61, 10), (61, 59, 60, 62), (62, 64, 63, 61), (61, 63, 10), (63, 0, 10), (0, 2, 10), (64, 1, 0, 63)])
me_sphere_002.polygons.foreach_set('use_smooth', [True] * 64)
me_sphere_002.polygons.foreach_set('material_index', [2, 2, 2, 2, 2, 2, 2, 2, 2, 2, 2, 2, 2, 2, 2, 2, 2, 2, 2, 2, 2, 2, 2, 2, 2, 2, 2, 2, 2, 2, 2, 2, 2, 2, 2, 2, 2, 2, 2, 2, 2, 2, 2, 2, 2, 2, 2, 2, 2, 2, 2, 2, 2, 2, 2, 2, 2, 2, 2, 2, 2, 2, 2, 2])
_uv = me_sphere_002.uv_layers.new(name='UVMap')
_uv.uv.foreach_set('vector', [0.596, 0.009354, 0.6898, 0.03754, 0.5977, 0.2614, 0.5494, 0.2468, 0.5977, 0.2614, 0.6423, 0.2851, 0.4997, 0.4994, 0.6898, 0.03754, 0.7764, 0.08349, 0.6423, 0.2851, 0.5977, 0.2614, 0.7764, 0.08349, 0.8524, 0.1455, 0.6815, 0.3171, 0.6423, 0.2851, 0.6423, 0.2851, 0.6815, 0.3171, 0.4997, 0.4994, 0.6815, 0.3171, 0.7136, 0.3562, 0.4997, 0.4994, 0.8524, 0.1455, 0.9149, 0.2212, 0.7136, 0.3562, 0.6815, 0.3171, 0.9149, 0.2212, 0.9614, 0.3077, 0.7375, 0.4008, 0.7136, 0.3562, 0.7136, 0.3562, 0.7375, 0.4008, 0.4997, 0.4994, 0.7375, 0.4008, 0.7522, 0.4491, 0.4997, 0.4994, 0.7522, 0.4491, 0.7375, 0.4008, 0.9614, 0.3077, 0.9902, 0.4017, 0.9902, 0.4017, 1.0, 0.4995, 0.7573, 0.4995, 0.7522, 0.4491, 0.7522, 0.4491, 0.7573, 0.4995, 0.4997, 0.4994, 0.7573, 0.4995, 0.7523, 0.5498, 0.4997, 0.4994, 1.0, 0.4995, 0.9905, 0.5973, 0.7523, 0.5498, 0.7573, 0.4995, 0.7523, 0.5498, 0.7377, 0.5982, 0.4997, 0.4994, 0.9905, 0.5973, 0.962, 0.6915, 0.7377, 0.5982, 0.7523, 0.5498, 0.7377, 0.5982, 0.7138, 0.6428, 0.4997, 0.4994, 0.962, 0.6915, 0.9156, 0.7782, 0.7138, 0.6428, 0.7377, 0.5982, 0.6817, 0.6819, 0.4997, 0.4994, 0.7138, 0.6428, 0.9156, 0.7782, 0.8531, 0.8541, 0.6817, 0.6819, 0.7138, 0.6428, 0.6817, 0.6819, 0.6425, 0.7141, 0.4997, 0.4994, 0.8531, 0.8541, 0.7764, 0.917, 0.6425, 0.7141, 0.6817, 0.6819, 0.5977, 0.7382, 0.4997, 0.4994, 0.6425, 0.7141, 0.7764, 0.917, 0.6896, 0.9649, 0.5977, 0.7382, 0.6425, 0.7141, 0.5977, 0.7382, 0.5494, 0.7531, 0.4997, 0.4994, 0.6896, 0.9649, 0.5967, 0.9923, 0.5494, 0.7531, 0.5977, 0.7382, 0.5494, 0.7531, 0.4992, 0.7581, 0.4997, 0.4994, 0.5967, 0.9923, 0.4991, 1.0, 0.4992, 0.7581, 0.5494, 0.7531, 0.4991, 1.0, 0.4007, 0.9899, 0.4489, 0.7531, 0.4992, 0.7581, 0.4992, 0.7581, 0.4489, 0.7531, 0.4997, 0.4994, 0.4489, 0.7531, 0.4008, 0.7382, 0.4997, 0.4994, 0.4008, 0.7382, 0.4489, 0.7531, 0.4007, 0.9899, 0.3067, 0.9624, 0.3067, 0.9624, 0.2212, 0.9174, 0.3565, 0.714, 0.4008, 0.7382, 0.4008, 0.7382, 0.3565, 0.714, 0.4997, 0.4994, 0.3565, 0.714, 0.3173, 0.6815, 0.4997, 0.4994, 0.3173, 0.6815, 0.3565, 0.714, 0.2212, 0.9174, 0.1461, 0.8536, 0.1461, 0.8536, 0.08382, 0.7767, 0.2853, 0.6422, 0.3173, 0.6815, 0.3173, 0.6815, 0.2853, 0.6422, 0.4997, 0.4994, 0.2853, 0.6422, 0.2615, 0.5977, 0.4997, 0.4994, 0.08382, 0.7767, 0.03779, 0.6902, 0.2615, 0.5977, 0.2853, 0.6422, 0.2615, 0.5977, 0.2469, 0.5494, 0.4997, 0.4994, 0.03779, 0.6902, 0.009513, 0.5966, 0.2469, 0.5494, 0.2615, 0.5977, 0.2469, 0.5494, 0.242, 0.4993, 0.4997, 0.4994, 0.009513, 0.5966, 0.0, 0.4993, 0.242, 0.4993, 0.2469, 0.5494, 0.2469, 0.4491, 0.4997, 0.4994, 0.242, 0.4993, 0.0, 0.4993, 0.009606, 0.402, 0.2469, 0.4491, 0.242, 0.4993, 0.2469, 0.4491, 0.2616, 0.4009, 0.4997, 0.4994, 0.009606, 0.402, 0.03796, 0.3085, 0.2616, 0.4009, 0.2469, 0.4491, 0.2616, 0.4009, 0.2853, 0.3564, 0.4997, 0.4994, 0.03796, 0.3085, 0.08399, 0.2223, 0.2853, 0.3564, 0.2616, 0.4009, 0.08399, 0.2223, 0.1459, 0.1467, 0.3173, 0.3174, 0.2853, 0.3564, 0.2853, 0.3564, 0.3173, 0.3174, 0.4997, 0.4994, 0.3173, 0.3174, 0.3562, 0.2854, 0.4997, 0.4994, 0.1459, 0.1467, 0.2214, 0.0846, 0.3562, 0.2854, 0.3173, 0.3174, 0.2214, 0.0846, 0.3076, 0.03837, 0.4007, 0.2616, 0.3562, 0.2854, 0.3562, 0.2854, 0.4007, 0.2616, 0.4997, 0.4994, 0.4007, 0.2616, 0.4489, 0.2469, 0.4997, 0.4994, 0.4489, 0.2469, 0.4007, 0.2616, 0.3076, 0.03837, 0.4011, 0.009805, 0.4011, 0.009805, 0.4985, 0.0, 0.4991, 0.2419, 0.4489, 0.2469, 0.4489, 0.2469, 0.4991, 0.2419, 0.4997, 0.4994, 0.4991, 0.2419, 0.5494, 0.2468, 0.4997, 0.4994, 0.5494, 0.2468, 0.5977, 0.2614, 0.4997, 0.4994, 0.4985, 0.0, 0.596, 0.009354, 0.5494, 0.2468, 0.4991, 0.2419])
_ca = me_sphere_002.color_attributes.new('Color', 'FLOAT_COLOR', 'POINT')
_ca.data.foreach_set('color', [1.0, 1.0, 1.0, 1.0, 1.0, 1.0, 1.0, 1.0, 1.0, 1.0, 1.0, 1.0, 1.0, 1.0, 1.0, 1.0, 1.0, 1.0, 1.0, 1.0, 1.0, 1.0, 1.0, 1.0, 1.0, 1.0, 1.0, 1.0, 1.0, 1.0, 1.0, 1.0, 1.0, 1.0, 1.0, 1.0, 1.0, 1.0, 1.0, 1.0, 1.0, 1.0, 1.0, 1.0, 1.0, 1.0, 1.0, 1.0, 1.0, 1.0, 1.0, 1.0, 1.0, 1.0, 1.0, 1.0, 1.0, 1.0, 1.0, 1.0, 1.0, 1.0, 1.0, 1.0, 1.0, 1.0, 1.0, 1.0, 1.0, 1.0, 1.0, 1.0, 1.0, 1.0, 1.0, 1.0, 1.0, 1.0, 1.0, 1.0, 1.0, 1.0, 1.0, 1.0, 1.0, 1.0, 1.0, 1.0, 1.0, 1.0, 1.0, 1.0, 1.0, 1.0, 1.0, 1.0, 1.0, 1.0, 1.0, 1.0, 1.0, 1.0, 1.0, 1.0, 1.0, 1.0, 1.0, 1.0, 1.0, 1.0, 1.0, 1.0, 1.0, 1.0, 1.0, 1.0, 1.0, 1.0, 1.0, 1.0, 1.0, 1.0, 1.0, 1.0, 1.0, 1.0, 1.0, 1.0, 1.0, 1.0, 1.0, 1.0, 1.0, 1.0, 1.0, 1.0, 1.0, 1.0, 1.0, 1.0, 1.0, 1.0, 1.0, 1.0, 1.0, 1.0, 1.0, 1.0, 1.0, 1.0, 1.0, 1.0, 1.0, 1.0, 1.0, 1.0, 1.0, 1.0, 1.0, 1.0, 1.0, 1.0, 1.0, 1.0, 1.0, 1.0, 1.0, 1.0, 1.0, 1.0, 1.0, 1.0, 1.0, 1.0, 1.0, 1.0, 1.0, 1.0, 1.0, 1.0, 1.0, 1.0, 1.0, 1.0, 1.0, 1.0, 1.0, 1.0, 1.0, 1.0, 1.0, 1.0, 1.0, 1.0, 1.0, 1.0, 1.0, 1.0, 1.0, 1.0, 1.0, 1.0, 1.0, 1.0, 1.0, 1.0, 1.0, 1.0, 1.0, 1.0, 1.0, 1.0, 1.0, 1.0, 1.0, 1.0, 1.0, 1.0, 1.0, 1.0, 1.0, 1.0, 1.0, 1.0, 1.0, 1.0, 1.0, 1.0, 1.0, 1.0, 1.0, 1.0, 1.0, 1.0, 1.0, 1.0, 1.0, 1.0, 1.0, 1.0, 1.0, 1.0, 1.0, 1.0, 1.0, 1.0, 1.0, 1.0, 1.0, 1.0, 1.0, 1.0, 1.0, 1.0, 1.0, 1.0, 1.0, 1.0, 1.0, 1.0])
me_sphere_002.materials.append(mat_sky)
me_sphere_002.materials.append(mat_clouds)
me_sphere_002.materials.append(mat_cap)
me_sphere_002.use_paint_bone_selection = False
me_sphere_002.use_paint_mask = True
me_sphere_002.update()

# ---- objects
ob_sky = bpy.data.objects.new('sky', me_sphere)
ob_clouds = bpy.data.objects.new('clouds', me_sphere_001)
ob_cap = bpy.data.objects.new('cap', me_sphere_002)

# ---- transforms, parenting, visibility, modifiers, constraints
ob_sky.location = (0.0, 0.0, 0.0)
ob_clouds.location = (0.0, 0.0, 0.0)
ob_cap.location = (0.0, 0.0, 0.0)

# ---- collection membership
col_collection.objects.link(ob_sky)
col_collection.objects.link(ob_clouds)
col_collection.objects.link(ob_cap)

# ---- scene / render settings (as saved in the file)
scene.frame_start = 1; scene.frame_end = 250; scene.frame_set(1)
scene.render.engine = 'BLENDER_EEVEE_NEXT'
bpy.context.view_layer.update()

# ---- added for rendering (the .blend has no active camera and no usable light): camera, sun
cam_auto = bpy.data.cameras.new('AutoCamera')
cam_auto.lens = 50.0
cam_auto.sensor_width = 36.0
cam_auto.clip_end = 68910.8
ob_auto_camera = bpy.data.objects.new('AutoCamera', cam_auto)
scene.collection.objects.link(ob_auto_camera)
ob_auto_camera.location = (3926.61, -4713.2, 3454.88)
ob_auto_camera.rotation_euler = (1.09748, -7.21219e-08, 0.694738)
scene.camera = ob_auto_camera
light_auto_sun = bpy.data.lights.new('AutoSun', 'SUN')
light_auto_sun.energy = 3.0
light_auto_sun.angle = 0.0523599
ob_auto_sun = bpy.data.objects.new('AutoSun', light_auto_sun)
scene.collection.objects.link(ob_auto_sun)
ob_auto_sun.rotation_euler = (0.872665, 0.174533, 0.523599)
bpy.context.view_layer.update()
